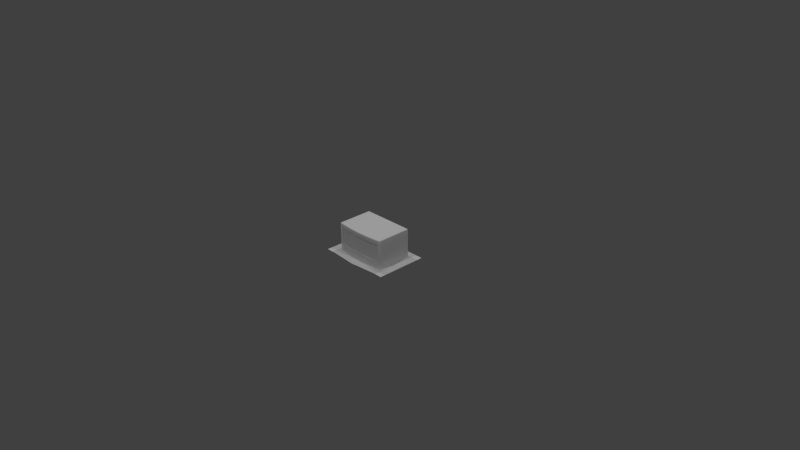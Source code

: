 # Source: microondas.blend  (saved by Blender 2.70.0; exported with 4.5.12 LTS)
import bpy
from mathutils import Matrix  # noqa: F401  (used for matrix-valued properties, if any)

bpy.ops.wm.read_factory_settings(use_empty=True)
scene = bpy.context.scene
scene.name = 'Scene'

# ---- collections
col_collection_1 = bpy.data.collections.new('Collection 1'); scene.collection.children.link(col_collection_1)

# ---- materials (node trees are filled in below, after node groups)
mat_diffuse_004 = bpy.data.materials.new('DIFFUSE.004')
mat_diffuse_004.alpha_threshold = 0.0
mat_diffuse_004.use_transparent_shadow = False
mat_diffuse_004.specular_color = (0.1, 0.1, 0.1)
mat_diffuse_004.roughness = 0.5
mat_diffuse_004.line_color = (0.0, 0.0, 0.0, 1.0)
mat_diffuse_003 = bpy.data.materials.new('DIFFUSE.003')
mat_diffuse_003.alpha_threshold = 0.0
mat_diffuse_003.use_transparent_shadow = False
mat_diffuse_003.specular_color = (0.1, 0.1, 0.1)
mat_diffuse_003.roughness = 0.5
mat_diffuse_003.line_color = (0.0, 0.0, 0.0, 1.0)
mat_diffuse_002 = bpy.data.materials.new('DIFFUSE.002')
mat_diffuse_002.alpha_threshold = 0.0
mat_diffuse_002.use_transparent_shadow = False
mat_diffuse_002.specular_color = (0.1, 0.1, 0.1)
mat_diffuse_002.roughness = 0.5
mat_diffuse_002.line_color = (0.0, 0.0, 0.0, 1.0)
mat_diffuse_001 = bpy.data.materials.new('DIFFUSE.001')
mat_diffuse_001.alpha_threshold = 0.0
mat_diffuse_001.use_transparent_shadow = False
mat_diffuse_001.specular_color = (0.1, 0.1, 0.1)
mat_diffuse_001.roughness = 0.5
mat_diffuse_001.line_color = (0.0, 0.0, 0.0, 1.0)
mat_diffuse = bpy.data.materials.new('DIFFUSE')
mat_diffuse.alpha_threshold = 0.0
mat_diffuse.use_transparent_shadow = False
mat_diffuse.specular_color = (0.1, 0.1, 0.1)
mat_diffuse.roughness = 0.5
mat_diffuse.line_color = (0.0, 0.0, 0.0, 1.0)

# ---- material node trees

# ---- world
world_world = bpy.data.worlds.new('World'); scene.world = world_world
world_world.color = (0.05088, 0.05088, 0.05088)
world_world.use_sun_shadow = False
world_world.sun_shadow_jitter_overblur = 0.0
world_world.cycles.sampling_method = 'NONE'
world_world.cycles.sample_map_resolution = 256
world_world.light_settings.ao_factor = 1.75

# ---- cameras
cam_camera = bpy.data.cameras.new('Camera')
cam_camera.clip_end = 100.0
cam_camera.lens = 35.0
cam_camera.sensor_width = 32.0
cam_camera.sensor_height = 18.0
cam_camera.ortho_scale = 7.314
cam_camera.dof.focus_distance = 0.0
cam_camera.dof.aperture_fstop = 128.0

# ---- lights
light_lamp_003 = bpy.data.lights.new('Lamp.003', 'POINT')
light_lamp_003.transmission_factor = 0.0
light_lamp_003.cutoff_distance = 30.0
light_lamp_003.energy = 100.0
light_lamp_003.shadow_buffer_clip_start = 1.001
light_lamp_003.shadow_soft_size = 0.1
light_lamp_003.shadow_maximum_resolution = 0.006
light_lamp_003.use_absolute_resolution = True
light_lamp_003.cycles.use_multiple_importance_sampling = False
light_lamp_002 = bpy.data.lights.new('Lamp.002', 'POINT')
light_lamp_002.transmission_factor = 0.0
light_lamp_002.cutoff_distance = 30.0
light_lamp_002.energy = 100.0
light_lamp_002.shadow_buffer_clip_start = 1.001
light_lamp_002.shadow_soft_size = 0.1
light_lamp_002.shadow_maximum_resolution = 0.006
light_lamp_002.use_absolute_resolution = True
light_lamp_002.cycles.use_multiple_importance_sampling = False
light_lamp_001 = bpy.data.lights.new('Lamp.001', 'POINT')
light_lamp_001.transmission_factor = 0.0
light_lamp_001.cutoff_distance = 30.0
light_lamp_001.energy = 100.0
light_lamp_001.shadow_buffer_clip_start = 1.001
light_lamp_001.shadow_soft_size = 0.1
light_lamp_001.shadow_maximum_resolution = 0.006
light_lamp_001.use_absolute_resolution = True
light_lamp_001.cycles.use_multiple_importance_sampling = False
light_lamp = bpy.data.lights.new('Lamp', 'POINT')
light_lamp.transmission_factor = 0.0
light_lamp.cutoff_distance = 30.0
light_lamp.energy = 100.0
light_lamp.shadow_buffer_clip_start = 1.001
light_lamp.shadow_soft_size = 0.1
light_lamp.shadow_maximum_resolution = 0.006
light_lamp.use_absolute_resolution = True
light_lamp.cycles.use_multiple_importance_sampling = False

# ---- meshes
me_s4studio_mesh_4 = bpy.data.meshes.new('s4studio_mesh_4')
me_s4studio_mesh_4.from_pydata([(-0.3681, -0.2247, -9.824e-09), (-0.3681, -0.2247, 0.3919), (-0.3681, -0.2247, -9.824e-09), (-0.2698, -0.2236, 0.3087), (-0.3149, -0.219, 0.3298), (-0.3149, -0.219, 0.3298), (0.2196, -0.229, 0.1097), (0.1754, -0.2461, 0.104), (0.2196, -0.229, 0.1097), (0.1701, -0.2329, 0.1097), (-0.3242, -0.2322, 0.3354), (-0.3149, -0.219, 0.1097), (-0.1848, -0.2461, 0.3354), (-0.362, -0.1907, 0.3272), (-0.3607, -0.1957, 0.3371), (-0.362, -0.1907, 0.3371), (-0.3657, -0.1871, 0.3371), (0.1754, -0.1957, 0.403), (-0.3242, -0.1957, -8.555e-09), (-0.2698, -0.1957, 0.1329), (0.2196, -0.1957, 0.403), (-0.3645, -0.2235, 0.3969), (-0.3681, -0.2247, 0.3919), (0.2196, -0.1957, 0.403), (0.2196, -0.229, 0.3298), (-0.3703, -0.1757, 0.06156), (-0.3707, -0.1957, -8.555e-09), (-0.2698, -0.1957, 0.3087), (-0.3703, -0.1857, 0.3371), (-0.3534, -0.1857, 0.3371), (-0.3507, -0.1957, 0.3371), (-0.3242, -0.1957, 0.403), (-0.1848, -0.2373, 0.403), (0.1754, -0.1957, 0.403), (0.001038, -0.2456, 0.403), (0.1701, -0.2329, 0.1329), (0.1754, -0.2373, 0.403), (0.2196, -0.234, 0.403), (0.1701, -0.2329, 0.1097), (-0.3703, -0.1757, 0.3371), (-0.3703, -0.1857, 0.3371), (-0.1795, -0.2329, 0.1097), (0.001038, -0.2544, 0.3354), (0.2196, -0.2402, 0.4004), (0.1754, -0.2435, 0.4004), (-0.3507, -0.1957, 0.07157), (-0.3607, -0.1784, 0.07157), (-0.3507, -0.1957, 0.06156), (-0.3703, -0.1757, 0.07157), (-0.3703, -0.1857, 0.07157), (0.1945, -0.1957, 0.3159), (0.1945, -0.1957, 0.3008), (0.2015, -0.1957, 0.3159), (0.2015, -0.1666, 0.3159), (-0.3607, -0.1957, 0.06156), (0.1945, -0.1957, 0.3159), (-0.362, -0.1907, 0.3371), (-0.3657, -0.1871, 0.3371), (-0.362, -0.1907, 0.06156), (-0.362, -0.1907, 0.07157), (0.2196, -0.2428, 0.3354), (-0.3607, -0.1957, 0.3371), (-0.3657, -0.1871, 0.3272), (-0.3703, -0.1857, 0.3272), (0.001038, -0.2518, 0.4004), (-0.3507, -0.1957, 0.3272), (-0.3607, -0.1784, 0.3371), (-0.3703, -0.1757, 0.06156), (-0.3703, -0.1757, 0.07157), (0.2196, -0.1957, 0.403), (0.1701, -0.1957, 0.3087), (0.2196, -0.229, 0.1097), (0.2196, -0.2428, -1.061e-08), (0.2196, -0.2428, 0.104), (-0.3242, -0.1957, 0.403), (-0.3595, -0.2273, -9.936e-09), (-0.3242, -0.1957, -8.555e-09), (-0.3707, -0.2185, -9.551e-09), (-0.3707, -0.1957, 0.3919), (0.1701, -0.1957, 0.1329), (-0.362, -0.1907, 0.06156), (0.2196, -0.1957, -8.555e-09), (-0.3534, -0.1857, 0.06156), (-0.3607, -0.1784, 0.06156), (-0.3703, -0.1857, 0.06156), (0.2196, -0.2428, 0.3919), (0.2196, -0.2428, 0.3354), (-0.1795, -0.2329, 0.3298), (-0.2698, -0.2236, 0.1329), (-0.3657, -0.1871, 0.07157), (-0.3703, -0.1857, 0.06156), (-0.3703, -0.1857, 0.07157), (-0.3607, -0.1957, 0.3272), (-0.3607, -0.1957, 0.07157), (-0.3657, -0.1871, 0.06156), (-0.3242, -0.2322, 0.3919), (-0.3242, -0.2296, 0.4004), (-0.3242, -0.2322, -1.015e-08), (-0.3595, -0.2185, 0.403), (-0.3595, -0.2273, 0.3919), (0.001038, -0.2544, -1.112e-08), (0.1754, -0.2461, 0.3919), (0.001038, -0.2544, 0.3919), (-0.3595, -0.2247, 0.4004), (-0.3507, -0.1957, 0.3371), (-0.1848, -0.2461, -1.076e-08), (0.2196, -0.2428, -1.061e-08), (-0.3657, -0.1871, 0.06156), (0.1754, -0.2461, -1.076e-08), (0.2196, -0.234, 0.403), (0.2196, -0.1957, -8.555e-09), (0.1701, -0.2329, 0.3087), (0.2196, -0.229, 0.3298), (0.1701, -0.2329, 0.3298), (0.001038, -0.2412, 0.1329), (-0.1795, -0.2329, 0.1329), (0.001038, -0.2412, 0.1097), (-0.3607, -0.1784, 0.07157), (-0.3657, -0.1871, 0.07157), (0.2015, -0.1666, 0.09427), (0.2015, -0.1788, 0.09427), (0.2015, -0.165, 0.09177), (-0.362, -0.1907, 0.07157), (-0.3534, -0.1857, 0.07157), (-0.3507, -0.1957, 0.07157), (-0.3607, -0.1957, 0.07157), (0.2015, -0.1957, 0.07913), (0.001038, -0.2412, 0.1329), (0.1701, -0.2329, 0.1329), (0.1945, -0.1957, 0.07913), (0.1701, -0.2329, 0.1329), (0.1701, -0.1957, 0.3087), (-0.2698, -0.1957, 0.1329), (0.1701, -0.1957, 0.1329), (-0.2698, -0.1957, 0.1329), (-0.2698, -0.2236, 0.3087), (-0.2698, -0.2236, 0.1329), (-0.3149, -0.219, 0.1097), (-0.3242, -0.2322, 0.104), (-0.3242, -0.2322, 0.3354), (-0.1848, -0.2461, -1.076e-08), (-0.3674, -0.1957, 0.3998), (-0.3707, -0.1957, -8.555e-09), (-0.3534, -0.1857, 0.3272), (-0.3607, -0.1784, 0.3272), (-0.3703, -0.1757, 0.3371), (-0.3149, -0.219, 0.3298), (-0.3607, -0.1957, 0.3272), (-0.362, -0.1907, 0.3272), (-0.3507, -0.1957, 0.3272), (-0.1848, -0.2461, 0.104), (-0.3703, -0.1757, 0.3272), (-0.3703, -0.1857, 0.3272), (-0.3657, -0.1871, 0.3272), (-0.3607, -0.1784, 0.3272), (-0.3242, -0.2322, 0.104), (-0.3607, -0.1784, 0.06156), (-0.3534, -0.1857, 0.07157), (0.1945, -0.165, 0.09177), (-0.3607, -0.1957, 0.06156), (-0.3242, -0.2322, -1.015e-08), (-0.3595, -0.2273, -9.936e-09), (-0.3534, -0.1857, 0.3272), (-0.3534, -0.1857, 0.3371), (-0.2698, -0.1957, 0.3087), (-0.2698, -0.1957, 0.3087), (-0.2698, -0.2236, 0.1329), (0.2015, -0.1788, 0.08548), (0.2015, -0.1788, 0.08271), (0.1945, -0.1788, 0.08271), (-0.3607, -0.1784, 0.3371), (0.1945, -0.1666, 0.3159), (-0.3703, -0.1757, 0.3272), (0.2015, -0.165, 0.3134), (0.2015, -0.1788, 0.08271), (0.1945, -0.165, 0.09177), (0.2015, -0.1788, 0.3071), (0.1945, -0.165, 0.3134), (0.2015, -0.1666, 0.3159), (0.1945, -0.1788, 0.3071), (0.2015, -0.1957, 0.3008), (0.1945, -0.1957, 0.3008), (0.2015, -0.1666, 0.09427), (0.1945, -0.1666, 0.09427), (0.1945, -0.1666, 0.09427), (0.1945, -0.1788, 0.08548), (0.2015, -0.1788, 0.08271), (0.1701, -0.1957, 0.1329), (-0.1795, -0.2329, 0.1329), (0.2015, -0.165, 0.09177), (0.1945, -0.1788, 0.08271), (0.1945, -0.1788, 0.08271), (0.1945, -0.165, 0.09177), (-0.2698, -0.2236, 0.3087), (0.1701, -0.2329, 0.3087), (0.1701, -0.1957, 0.3087), (-0.1795, -0.2329, 0.3087), (0.001038, -0.2412, 0.3087), (0.1701, -0.2329, 0.3087), (0.2015, -0.1957, 0.09427), (0.2015, -0.1788, 0.08548), (0.2015, -0.1957, 0.3008), (0.2015, -0.1957, 0.3159), (0.1945, -0.165, 0.3134), (0.2015, -0.1788, 0.3159), (0.2015, -0.1666, 0.3159), (0.1945, -0.1788, 0.3159), (0.1945, -0.1666, 0.3159), (0.1945, -0.1666, 0.3159), (0.2015, -0.1957, 0.09427), (0.1945, -0.1788, 0.09427), (0.1945, -0.1957, 0.09427), (0.1945, -0.1957, 0.09427), (0.2015, -0.1788, 0.09427), (0.2015, -0.165, 0.09177), (0.2015, -0.1788, 0.3044), (0.1945, -0.1788, 0.3044), (0.2015, -0.1788, 0.3071), (0.1945, -0.1788, 0.3071), (0.2015, -0.1788, 0.3044), (0.1945, -0.1788, 0.3044), (0.2015, -0.165, 0.3134), (0.2015, -0.1788, 0.3044), (0.1945, -0.1788, 0.08548), (0.2015, -0.1957, 0.07913), (0.2015, -0.1788, 0.08548), (0.1945, -0.1788, 0.3044), (0.2015, -0.165, 0.3134), (0.2015, -0.1788, 0.3071), (0.2015, -0.1788, 0.3159), (0.1945, -0.1788, 0.3159), (0.1945, -0.165, 0.3134), (0.1945, -0.1788, 0.3071), (0.1945, -0.1788, 0.08548), (0.1945, -0.1957, 0.07913), (0.1945, -0.1788, 0.09427), (0.2015, -0.1666, 0.09427), (0.1945, -0.1666, 0.09427), (0.001038, -0.2544, -1.112e-08), (0.2196, -0.2428, -1.061e-08), (0.1754, -0.2461, 0.104), (-0.3507, -0.1957, 0.06156), (-0.3534, -0.1857, 0.06156), (-0.3242, -0.2322, 0.3354), (-0.3149, -0.219, 0.3298), (-0.3242, -0.2322, 0.104), (-0.3674, -0.1957, 0.3998), (-0.3707, -0.2185, 0.3919), (-0.3707, -0.1957, 0.3919), (-0.3707, -0.2185, -9.551e-09), (-0.3674, -0.2185, 0.3998), (-0.3595, -0.1957, 0.403), (-0.3674, -0.1957, 0.3998), (-0.3674, -0.2185, 0.3998), (-0.3242, -0.2322, 0.104), (0.001038, -0.2412, 0.1097), (-0.1795, -0.2329, 0.1097), (-0.3149, -0.219, 0.1097), (0.001038, -0.2544, 0.104), (-0.1795, -0.2329, 0.3298), (0.001038, -0.2412, 0.3087), (-0.1848, -0.2461, 0.104), (-0.1795, -0.2329, 0.3087), (0.001038, -0.2544, 0.104), (0.001038, -0.2412, 0.3298), (0.1754, -0.2461, -1.076e-08), (0.2196, -0.2428, 0.104), (-0.3681, -0.2247, -9.824e-09), (0.2196, -0.1957, -8.555e-09), (0.1754, -0.1957, -8.555e-09), (-0.3707, -0.1957, -8.555e-09), (0.2196, -0.2402, 0.4004), (0.2196, -0.2428, 0.3919), (0.2196, -0.2428, 0.104), (0.1754, -0.1957, -8.555e-09), (-0.3242, -0.2233, 0.403), (0.1701, -0.2329, 0.1329), (0.1701, -0.2329, 0.3087), (-0.3595, -0.1957, 0.403), (0.1701, -0.2329, 0.3298), (0.2196, -0.2428, 0.3354), (-0.1848, -0.2435, 0.4004), (-0.1848, -0.2461, 0.3919), (0.001038, -0.2544, 0.3354), (-0.1848, -0.2461, 0.3354), (0.1754, -0.2461, 0.3354), (0.1754, -0.2461, 0.3354), (0.2196, -0.229, 0.3298), (0.001038, -0.2412, 0.3298), (0.3728, -0.1957, 0.3919), (0.2196, -0.234, 0.403), (0.3695, -0.1957, 0.3997), (0.3666, -0.2235, 0.3969), (0.3616, -0.2185, 0.403), (-0.3674, -0.1957, 0.3998), (0.3263, -0.2233, 0.403), (-0.3674, -0.1957, 0.3998), (-0.3073, -0.1957, 0.3733), (-0.3595, -0.1957, 0.403), (0.3702, -0.2247, 0.3919), (0.2196, -0.2402, 0.4004), (0.2196, -0.2428, -1.061e-08), (0.3263, -0.2322, 0.104), (0.1762, 0.1985, 0.3661), (0.2196, -0.1957, -8.555e-09), (0.1562, 0.2081, 0.3483), (0.3263, -0.2322, -1.015e-08), (0.3263, -0.2322, 0.3354), (0.3728, -0.1957, -8.555e-09), (0.2196, -0.2428, 0.104), (0.3728, -0.2185, -9.551e-09), (-0.3073, -0.1957, 0.01852), (0.2196, -0.1957, -8.555e-09), (-0.3707, -0.1957, -8.555e-09), (-0.3707, 0.2535, 1.108e-08), (0.3616, -0.1957, 0.403), (0.3728, -0.2185, 0.3919), (0.317, -0.219, 0.3298), (-0.3322, -0.1957, 0.04352), (-0.3707, -0.1957, -8.555e-09), (0.3728, 0.2535, 1.108e-08), (0.1562, 0.1985, 0.3733), (-0.3707, 0.2535, 1.108e-08), (-0.3707, -0.1957, -8.555e-09), (-0.3707, 0.2535, 1.108e-08), (0.2196, -0.229, 0.1097), (-0.3073, -0.1957, 0.01852), (-0.3073, 0.1985, 0.01852), (0.3616, -0.2247, 0.4004), (0.3263, -0.2322, 0.104), (0.3263, -0.2296, 0.4004), (0.317, -0.219, 0.3298), (-0.3274, -0.1957, 0.0257), (-0.3322, -0.1957, 0.04352), (-0.3322, 0.1985, 0.04352), (-0.3322, -0.1957, 0.3483), (-0.3707, -0.1957, 0.3919), (-0.3674, -0.1957, 0.3998), (-0.3707, 0.2535, 0.3919), (-0.3322, 0.1985, 0.3483), (-0.3274, 0.1985, 0.3661), (-0.3274, -0.1957, 0.3661), (-0.3274, -0.1957, 0.3661), (0.3263, -0.2322, 0.104), (0.317, -0.219, 0.1097), (0.2196, -0.1957, -8.555e-09), (0.1762, 0.1985, 0.0257), (0.2196, -0.2428, -1.061e-08), (0.181, 0.1985, 0.04352), (0.1762, -0.1957, 0.0257), (0.3695, 0.2535, 0.3998), (0.3616, -0.1957, 0.403), (0.3695, -0.1957, 0.3997), (0.1762, 0.1985, 0.0257), (0.181, -0.1957, 0.04352), (0.181, 0.1985, 0.04352), (-0.3274, 0.1985, 0.0257), (-0.3073, 0.1985, 0.01852), (0.181, 0.1985, 0.3483), (-0.3322, 0.1985, 0.04352), (0.2196, -0.1957, -8.555e-09), (0.181, -0.1957, 0.04352), (0.1762, -0.1957, 0.3661), (-0.3274, 0.1985, 0.0257), (0.1562, -0.1957, 0.3733), (-0.3274, -0.1957, 0.0257), (0.2196, -0.1957, 0.403), (0.1562, 0.2081, 0.04352), (0.1762, 0.1985, 0.0257), (0.1562, 0.1985, 0.01852), (-0.3073, 0.2081, 0.3483), (0.3728, -0.1957, 0.3919), (0.3695, 0.2535, 0.3998), (0.3728, 0.2535, 0.3919), (-0.3322, 0.1985, 0.3483), (0.2196, -0.229, 0.3298), (0.3728, 0.2535, 0.3919), (0.3616, 0.2535, 0.403), (0.3695, 0.2535, 0.3998), (0.2196, -0.229, 0.1097), (0.2196, -0.2428, 0.104), (0.2196, -0.2428, -1.061e-08), (0.1562, -0.1957, 0.01852), (-0.3073, 0.2081, 0.04352), (0.2196, -0.1957, 0.403), (0.2196, -0.1957, 0.403), (0.181, -0.1957, 0.3483), (-0.2256, 0.009949, 0.01852), (0.03049, -0.0961, 0.01852), (-0.07556, 0.1769, 0.01852), (0.2196, -0.229, 0.1097), (0.1762, -0.1957, 0.0257), (0.2196, -0.229, 0.3298), (0.317, -0.219, 0.1097), (0.1562, 0.1985, 0.01852), (0.1762, -0.1957, 0.0257), (0.3728, -0.1957, -8.555e-09), (0.2196, -0.2428, 0.3354), (0.3263, -0.2322, 0.3354), (0.2196, -0.229, 0.3298), (0.3263, -0.2322, 0.3919), (-0.3707, -0.1957, -8.555e-09), (0.2196, -0.2428, 0.3919), (0.3702, -0.2247, -9.824e-09), (0.317, -0.219, 0.3298), (0.1562, -0.1957, 0.01852), (0.3702, -0.2247, -9.824e-09), (0.3702, -0.2247, -9.824e-09), (0.2196, -0.1957, -8.555e-09), (0.3728, 0.2535, 1.108e-08), (0.3616, -0.2273, -9.936e-09), (0.3616, -0.2273, 0.3919), (0.3263, -0.2322, 0.104), (0.03049, 0.116, 0.01852), (0.2196, -0.1957, 0.403), (0.317, -0.219, 0.3298), (-0.3073, 0.1985, 0.3733), (0.2196, -0.1957, 0.403), (-0.3274, 0.1985, 0.3661), (0.1762, 0.1985, 0.3661), (0.3728, 0.2535, 1.108e-08), (0.3728, -0.1957, -8.555e-09), (-0.3274, -0.1957, 0.0257), (0.2196, -0.2428, 0.3354), (0.3263, -0.2322, -1.015e-08), (-0.3595, 0.2535, 0.403), (0.3728, -0.2185, -9.551e-09), (-0.3707, 0.2535, 0.3919), (0.1562, 0.1985, 0.3733), (0.1562, -0.1957, 0.3733), (0.3263, -0.2322, 0.3354), (0.181, 0.1985, 0.3483), (0.1762, -0.1957, 0.3661), (0.181, -0.1957, 0.3483), (0.1762, -0.1957, 0.3661), (-0.3073, 0.1985, 0.3733), (-0.3674, 0.2535, 0.3998), (-0.1816, -0.0961, 0.01852), (-0.07556, 0.009949, 0.01852), (0.2196, -0.2428, 0.3919), (0.2196, -0.2402, 0.4004), (0.2196, -0.234, 0.403), (0.3702, -0.2247, 0.3919), (0.2196, -0.2428, 0.3354), (-0.3595, 0.2535, 0.403), (-0.3595, -0.1957, 0.403), (-0.3274, -0.1957, 0.3661), (-0.3274, 0.1985, 0.3661), (0.3695, -0.1957, 0.3997), (0.3695, -0.2185, 0.3998), (-0.3707, -0.1957, 0.3919), (0.2196, -0.2428, 0.104), (-0.3322, -0.1957, 0.3483), (-0.3274, -0.1957, 0.3661), (-0.3674, 0.2535, 0.3998), (0.1762, 0.1985, 0.3661), (0.1762, -0.1957, 0.3661), (-0.3274, 0.1985, 0.0257), (0.317, -0.219, 0.1097), (-0.3274, -0.1957, 0.0257), (-0.3073, -0.1957, 0.3733), (0.07443, 0.009949, 0.01852), (-0.07556, -0.14, 0.01852), (0.3616, -0.2273, -9.936e-09), (0.1762, -0.1957, 0.0257), (-0.1816, 0.116, 0.01852), (0.3728, -0.1957, -8.555e-09), (0.3616, 0.2535, 0.403)], [], [(146, 155, 137), (244, 139, 138), (4, 284, 10), (4, 87, 284), (87, 283, 284), (87, 288, 283), (283, 288, 279), (283, 279, 286), (286, 279, 287), (286, 287, 280), (77, 75, 2), (270, 75, 77), (270, 76, 75), (75, 76, 97), (105, 97, 76), (76, 100, 105), (76, 274, 100), (274, 108, 100), (274, 106, 108), (274, 268, 106), (161, 22, 0), (161, 99, 22), (21, 22, 99), (99, 103, 21), (98, 21, 103), (98, 253, 21), (247, 21, 253), (247, 1, 21), (99, 161, 245), (99, 245, 243), (243, 95, 99), (96, 99, 95), (96, 103, 99), (275, 103, 96), (275, 98, 103), (161, 160, 245), (140, 245, 160), (140, 150, 245), (140, 263, 150), (140, 238, 263), (240, 263, 238), (240, 238, 265), (265, 266, 240), (265, 239, 266), (95, 243, 12), (95, 12, 282), (281, 95, 282), (281, 96, 95), (32, 96, 281), (32, 275, 96), (31, 275, 32), (31, 98, 275), (102, 282, 12), (64, 282, 102), (64, 281, 282), (34, 281, 64), (34, 32, 281), (31, 32, 34), (31, 34, 33), (34, 36, 33), (33, 36, 37), (33, 37, 20), (102, 12, 42), (42, 101, 102), (64, 102, 101), (64, 101, 44), (34, 64, 44), (34, 44, 36), (36, 44, 43), (36, 43, 37), (42, 285, 101), (86, 101, 285), (86, 85, 101), (44, 101, 85), (44, 85, 43), (31, 251, 98), (252, 98, 251), (252, 253, 98), (247, 267, 1), (247, 249, 267), (248, 249, 247), (248, 142, 249), (248, 247, 250), (248, 250, 246), (40, 66, 39), (40, 57, 66), (66, 57, 56), (66, 56, 29), (29, 56, 61), (29, 61, 30), (28, 63, 62), (28, 62, 16), (16, 62, 13), (16, 13, 15), (15, 13, 92), (15, 92, 14), (91, 90, 94), (91, 94, 89), (89, 94, 58), (89, 58, 59), (59, 58, 54), (59, 54, 93), (227, 53, 229), (227, 229, 228), (228, 222, 227), (202, 228, 229), (202, 201, 228), (232, 51, 50), (232, 50, 230), (232, 230, 231), (231, 226, 232), (230, 208, 231), (55, 52, 204), (55, 204, 206), (205, 206, 204), (205, 207, 206), (143, 104, 65), (143, 163, 104), (144, 163, 143), (144, 170, 163), (172, 170, 144), (172, 145, 170), (67, 68, 46), (67, 46, 156), (156, 46, 157), (156, 157, 242), (242, 157, 45), (242, 45, 47), (49, 117, 48), (49, 118, 117), (117, 118, 122), (117, 122, 123), (123, 122, 125), (123, 125, 124), (152, 151, 154), (152, 154, 153), (153, 154, 162), (153, 162, 148), (148, 162, 149), (148, 149, 147), (178, 177, 171), (178, 173, 177), (180, 179, 176), (180, 181, 179), (182, 184, 210), (182, 210, 213), (212, 213, 210), (212, 209, 213), (235, 183, 192), (233, 235, 192), (233, 211, 235), (233, 234, 211), (192, 190, 233), (169, 167, 185), (169, 168, 167), (200, 186, 121), (121, 120, 200), (199, 200, 120), (199, 126, 200), (121, 119, 120), (191, 189, 174), (191, 175, 189), (132, 136, 188), (132, 188, 127), (132, 127, 187), (128, 187, 127), (134, 193, 166), (134, 164, 193), (135, 165, 196), (165, 197, 196), (165, 195, 197), (195, 194, 197), (198, 133, 130), (198, 131, 133), (224, 129, 223), (224, 223, 225), (220, 203, 221), (220, 221, 219), (216, 217, 218), (216, 215, 217), (236, 158, 237), (236, 214, 158), (80, 241, 159), (80, 82, 241), (107, 82, 80), (107, 83, 82), (84, 83, 107), (84, 25, 83), (78, 141, 278), (18, 78, 278), (18, 26, 78), (18, 278, 74), (74, 19, 18), (19, 269, 18), (19, 79, 269), (81, 269, 79), (69, 81, 79), (69, 79, 70), (70, 17, 69), (74, 27, 19), (17, 27, 74), (17, 70, 27), (261, 257, 254), (261, 256, 257), (258, 256, 261), (258, 255, 256), (9, 255, 258), (9, 258, 7), (6, 9, 7), (6, 7, 273), (272, 60, 24), (272, 24, 23), (109, 272, 23), (109, 271, 272), (23, 24, 71), (23, 71, 110), (71, 72, 110), (71, 73, 72), (35, 38, 8), (38, 35, 114), (38, 114, 116), (115, 116, 114), (115, 41, 116), (41, 115, 88), (41, 88, 11), (5, 11, 88), (5, 88, 3), (259, 5, 3), (259, 3, 262), (264, 259, 262), (264, 262, 260), (111, 264, 260), (111, 113, 264), (112, 113, 111), (112, 276, 8), (112, 277, 276), (404, 302, 307), (331, 458, 329), (392, 393, 415), (392, 390, 393), (439, 375, 423), (439, 384, 375), (384, 379, 375), (384, 304, 379), (379, 304, 381), (379, 381, 380), (439, 441, 384), (440, 441, 439), (432, 419, 431), (432, 431, 433), (431, 361, 433), (431, 348, 361), (349, 361, 348), (349, 348, 353), (434, 386, 385), (386, 360, 385), (386, 354, 360), (360, 354, 464), (420, 371, 421), (420, 373, 371), (371, 373, 372), (371, 372, 352), (459, 333, 319), (319, 333, 335), (319, 335, 336), (335, 337, 336), (337, 335, 446), (457, 318, 422), (457, 334, 318), (452, 318, 334), (452, 334, 339), (453, 452, 339), (453, 339, 447), (450, 324, 323), (450, 338, 324), (294, 338, 450), (294, 454, 338), (444, 454, 294), (444, 294, 445), (414, 444, 445), (414, 467, 444), (414, 351, 467), (351, 350, 467), (351, 352, 350), (427, 320, 322), (427, 376, 320), (376, 427, 425), (376, 425, 377), (377, 378, 376), (427, 436, 425), (313, 311, 365), (311, 313, 312), (311, 312, 382), (395, 382, 312), (332, 327, 363), (332, 326, 327), (327, 326, 387), (387, 465, 327), (327, 465, 389), (394, 327, 389), (326, 437, 387), (437, 438, 387), (387, 438, 465), (465, 438, 389), (389, 438, 413), (389, 413, 394), (394, 413, 461), (405, 394, 461), (346, 394, 405), (346, 405, 391), (462, 437, 326), (462, 438, 437), (388, 438, 462), (461, 438, 388), (413, 438, 461), (326, 405, 462), (405, 388, 462), (461, 388, 405), (366, 364, 362), (298, 364, 366), (298, 297, 364), (298, 296, 297), (341, 297, 296), (345, 424, 347), (345, 466, 424), (466, 463, 424), (466, 426, 463), (463, 426, 403), (408, 401, 314), (408, 314, 409), (409, 396, 408), (451, 344, 325), (451, 343, 344), (301, 412, 309), (301, 306, 412), (412, 306, 410), (412, 410, 411), (412, 411, 430), (411, 400, 430), (400, 397, 430), (400, 402, 397), (300, 402, 400), (411, 410, 407), (411, 407, 442), (411, 442, 292), (292, 328, 411), (330, 411, 328), (330, 400, 411), (300, 400, 330), (290, 300, 330), (290, 330, 295), (417, 290, 295), (417, 295, 315), (293, 328, 292), (295, 328, 293), (295, 330, 328), (293, 292, 449), (315, 293, 449), (295, 293, 315), (316, 449, 292), (448, 449, 316), (448, 316, 289), (308, 289, 316), (308, 316, 310), (406, 310, 316), (406, 316, 299), (316, 292, 299), (315, 449, 291), (443, 317, 398), (443, 399, 317), (342, 340, 435), (342, 435, 460), (435, 429, 460), (435, 428, 429), (456, 429, 428), (456, 428, 455), (370, 416, 418), (418, 374, 370), (383, 370, 374), (370, 383, 367), (370, 367, 305), (321, 370, 305), (321, 416, 370), (383, 374, 359), (383, 359, 356), (356, 357, 383), (383, 357, 369), (383, 369, 367), (367, 369, 368), (368, 355, 367), (305, 367, 355), (305, 355, 358), (305, 358, 303), (303, 321, 305)])
me_s4studio_mesh_4.polygons.foreach_set('use_smooth', [True] * 394)
_uv = me_s4studio_mesh_4.uv_layers.new(name='uv_0')
_uv.uv.foreach_set('vector', [0.6162, 0.5287, 0.6094, 0.4199, 0.6162, 0.4262, 0.6162, 0.5287, 0.6094, 0.5356, 0.6094, 0.4199, 0.6162, 0.5287, 0.6791, 0.5356, 0.6094, 0.5356, 0.6162, 0.5287, 0.6817, 0.5287, 0.6791, 0.5356, 0.6817, 0.5287, 0.772, 0.5356, 0.6791, 0.5356, 0.6817, 0.5287, 0.772, 0.5287, 0.772, 0.5356, 0.772, 0.5356, 0.772, 0.5287, 0.8565, 0.5287, 0.772, 0.5356, 0.8565, 0.5287, 0.8592, 0.5356, 0.8592, 0.5356, 0.8565, 0.5287, 0.8813, 0.5287, 0.8592, 0.5356, 0.8813, 0.5287, 0.8813, 0.5356, 0.02251, 0.5007, 0.02809, 0.4963, 0.02382, 0.4976, 0.02251, 0.5121, 0.02809, 0.4963, 0.02251, 0.5007, 0.02251, 0.5121, 0.04575, 0.5121, 0.02809, 0.4963, 0.02809, 0.4963, 0.04575, 0.5121, 0.04575, 0.4939, 0.1154, 0.4869, 0.04575, 0.4939, 0.04575, 0.5121, 0.04575, 0.5121, 0.2084, 0.4828, 0.1154, 0.4869, 0.04575, 0.5121, 0.2956, 0.5121, 0.2084, 0.4828, 0.2956, 0.5121, 0.2956, 0.4869, 0.2084, 0.4828, 0.2956, 0.5121, 0.3176, 0.4886, 0.2956, 0.4869, 0.2956, 0.5121, 0.3176, 0.5121, 0.3176, 0.4886, 0.5917, 0.3676, 0.5874, 0.5638, 0.5874, 0.3676, 0.5917, 0.3676, 0.5917, 0.5638, 0.5874, 0.5638, 0.5892, 0.5664, 0.5874, 0.5638, 0.5917, 0.5638, 0.5917, 0.5638, 0.5917, 0.5681, 0.5892, 0.5664, 0.5917, 0.573, 0.5892, 0.5664, 0.5917, 0.5681, 0.5917, 0.573, 0.5857, 0.5702, 0.5892, 0.5664, 0.5827, 0.5638, 0.5892, 0.5664, 0.5857, 0.5702, 0.5827, 0.5638, 0.5874, 0.5638, 0.5892, 0.5664, 0.5917, 0.5638, 0.5917, 0.3676, 0.6094, 0.4199, 0.5917, 0.5638, 0.6094, 0.4199, 0.6094, 0.5356, 0.6094, 0.5356, 0.6094, 0.5638, 0.5917, 0.5638, 0.6094, 0.5681, 0.5917, 0.5638, 0.6094, 0.5638, 0.6094, 0.5681, 0.5917, 0.5681, 0.5917, 0.5638, 0.6094, 0.5731, 0.5917, 0.5681, 0.6094, 0.5681, 0.6094, 0.5731, 0.5917, 0.573, 0.5917, 0.5681, 0.5917, 0.3676, 0.6094, 0.3676, 0.6094, 0.4199, 0.6791, 0.3676, 0.6094, 0.4199, 0.6094, 0.3676, 0.6791, 0.3676, 0.6791, 0.4199, 0.6094, 0.4199, 0.6791, 0.3676, 0.772, 0.4199, 0.6791, 0.4199, 0.6791, 0.3676, 0.772, 0.3676, 0.772, 0.4199, 0.8592, 0.4199, 0.772, 0.4199, 0.772, 0.3676, 0.8592, 0.4199, 0.772, 0.3676, 0.8592, 0.3676, 0.8592, 0.3676, 0.8813, 0.4199, 0.8592, 0.4199, 0.8592, 0.3676, 0.8813, 0.3676, 0.8813, 0.4199, 0.6094, 0.5638, 0.6094, 0.5356, 0.6791, 0.5356, 0.6094, 0.5638, 0.6791, 0.5356, 0.6791, 0.5638, 0.6791, 0.5681, 0.6094, 0.5638, 0.6791, 0.5638, 0.6791, 0.5681, 0.6094, 0.5681, 0.6094, 0.5638, 0.6791, 0.5731, 0.6094, 0.5681, 0.6791, 0.5681, 0.6791, 0.5731, 0.6094, 0.5731, 0.6094, 0.5681, 0.6094, 0.5869, 0.6094, 0.5731, 0.6791, 0.5731, 0.6094, 0.5869, 0.5917, 0.573, 0.6094, 0.5731, 0.772, 0.5638, 0.6791, 0.5638, 0.6791, 0.5356, 0.772, 0.5681, 0.6791, 0.5638, 0.772, 0.5638, 0.772, 0.5681, 0.6791, 0.5681, 0.6791, 0.5638, 0.772, 0.5731, 0.6791, 0.5681, 0.772, 0.5681, 0.772, 0.5731, 0.6791, 0.5731, 0.6791, 0.5681, 0.6094, 0.5869, 0.6791, 0.5731, 0.772, 0.5731, 0.6094, 0.5869, 0.772, 0.5731, 0.8592, 0.5938, 0.772, 0.5731, 0.8592, 0.5731, 0.8592, 0.5938, 0.8592, 0.5938, 0.8592, 0.5731, 0.8813, 0.573, 0.8592, 0.5938, 0.8813, 0.573, 0.8813, 0.5922, 0.772, 0.5638, 0.6791, 0.5356, 0.772, 0.5356, 0.772, 0.5356, 0.8592, 0.5638, 0.772, 0.5638, 0.772, 0.5681, 0.772, 0.5638, 0.8592, 0.5638, 0.772, 0.5681, 0.8592, 0.5638, 0.8592, 0.5681, 0.772, 0.5731, 0.772, 0.5681, 0.8592, 0.5681, 0.772, 0.5731, 0.8592, 0.5681, 0.8592, 0.5731, 0.8592, 0.5731, 0.8592, 0.5681, 0.8813, 0.5681, 0.8592, 0.5731, 0.8813, 0.5681, 0.8813, 0.573, 0.772, 0.5356, 0.8592, 0.5356, 0.8592, 0.5638, 0.8813, 0.5356, 0.8592, 0.5638, 0.8592, 0.5356, 0.8813, 0.5356, 0.8813, 0.5638, 0.8592, 0.5638, 0.8592, 0.5681, 0.8592, 0.5638, 0.8813, 0.5638, 0.8592, 0.5681, 0.8813, 0.5638, 0.8813, 0.5681, 0.6094, 0.5869, 0.5917, 0.5844, 0.5917, 0.573, 0.5857, 0.5821, 0.5917, 0.573, 0.5917, 0.5844, 0.5857, 0.5821, 0.5857, 0.5702, 0.5917, 0.573, 0.5827, 0.5638, 0.5874, 0.3676, 0.5874, 0.5638, 0.5827, 0.5638, 0.5827, 0.3676, 0.5874, 0.3676, 0.571, 0.5638, 0.5827, 0.3676, 0.5827, 0.5638, 0.571, 0.5638, 0.571, 0.3676, 0.5827, 0.3676, 0.571, 0.5638, 0.5827, 0.5638, 0.5857, 0.5702, 0.571, 0.5638, 0.5857, 0.5702, 0.5741, 0.5711, 0.5428, 0.3049, 0.5567, 0.3154, 0.5428, 0.3193, 0.5428, 0.3049, 0.5495, 0.3029, 0.5567, 0.3154, 0.5567, 0.3154, 0.5495, 0.3029, 0.5548, 0.2976, 0.5567, 0.3154, 0.5548, 0.2976, 0.5673, 0.3049, 0.5673, 0.3049, 0.5548, 0.2976, 0.5567, 0.2904, 0.5673, 0.3049, 0.5567, 0.2904, 0.5711, 0.2904, 0.5665, 0.3504, 0.5665, 0.3299, 0.5571, 0.3299, 0.5665, 0.3504, 0.5571, 0.3299, 0.5571, 0.3504, 0.5571, 0.3504, 0.5571, 0.3299, 0.5462, 0.3299, 0.5571, 0.3504, 0.5462, 0.3299, 0.5462, 0.3504, 0.5462, 0.3504, 0.5462, 0.3299, 0.5375, 0.3299, 0.5462, 0.3504, 0.5375, 0.3299, 0.5375, 0.3504, 0.5665, 0.3504, 0.5665, 0.3299, 0.5571, 0.3299, 0.5665, 0.3504, 0.5571, 0.3299, 0.5571, 0.3504, 0.5571, 0.3504, 0.5571, 0.3299, 0.5462, 0.3299, 0.5571, 0.3504, 0.5462, 0.3299, 0.5462, 0.3504, 0.5462, 0.3504, 0.5462, 0.3299, 0.5375, 0.3299, 0.5462, 0.3504, 0.5375, 0.3299, 0.5375, 0.3504, 0.6354, 0.2736, 0.6331, 0.2769, 0.6156, 0.2769, 0.6354, 0.2736, 0.6156, 0.2769, 0.6156, 0.2672, 0.6156, 0.2672, 0.6156, 0.2635, 0.6354, 0.2736, 0.5912, 0.2769, 0.6156, 0.2672, 0.6156, 0.2769, 0.5912, 0.2769, 0.5912, 0.2589, 0.6156, 0.2672, 0.6156, 0.2672, 0.5912, 0.2589, 0.5912, 0.2769, 0.6156, 0.2672, 0.5912, 0.2769, 0.6156, 0.2769, 0.6156, 0.2672, 0.6156, 0.2769, 0.6354, 0.2736, 0.6354, 0.2736, 0.6156, 0.2635, 0.6156, 0.2672, 0.6156, 0.2769, 0.6331, 0.2769, 0.6354, 0.2736, 0.6198, 0.2447, 0.6198, 0.254, 0.5894, 0.254, 0.6198, 0.2447, 0.5894, 0.254, 0.5894, 0.2447, 0.5675, 0.254, 0.5894, 0.2447, 0.5894, 0.254, 0.5675, 0.254, 0.5675, 0.2447, 0.5894, 0.2447, 0.5982, 0.3299, 0.5812, 0.3504, 0.5812, 0.3299, 0.5982, 0.3299, 0.5982, 0.3504, 0.5812, 0.3504, 0.6189, 0.3299, 0.5982, 0.3504, 0.5982, 0.3299, 0.6189, 0.3299, 0.6189, 0.3504, 0.5982, 0.3504, 0.6373, 0.3299, 0.6189, 0.3504, 0.6189, 0.3299, 0.6373, 0.3299, 0.6373, 0.3504, 0.6189, 0.3504, 0.6373, 0.3299, 0.6373, 0.3504, 0.6189, 0.3504, 0.6373, 0.3299, 0.6189, 0.3504, 0.6189, 0.3299, 0.6189, 0.3299, 0.6189, 0.3504, 0.5982, 0.3504, 0.6189, 0.3299, 0.5982, 0.3504, 0.5982, 0.3299, 0.5982, 0.3299, 0.5982, 0.3504, 0.5812, 0.3504, 0.5982, 0.3299, 0.5812, 0.3504, 0.5812, 0.3299, 0.5428, 0.3049, 0.5567, 0.3154, 0.5428, 0.3193, 0.5428, 0.3049, 0.5495, 0.3029, 0.5567, 0.3154, 0.5567, 0.3154, 0.5495, 0.3029, 0.5548, 0.2976, 0.5567, 0.3154, 0.5548, 0.2976, 0.5673, 0.3049, 0.5673, 0.3049, 0.5548, 0.2976, 0.5567, 0.2904, 0.5673, 0.3049, 0.5567, 0.2904, 0.5711, 0.2904, 0.5991, 0.3031, 0.5991, 0.3217, 0.6168, 0.3167, 0.5991, 0.3031, 0.6168, 0.3167, 0.6076, 0.3006, 0.6076, 0.3006, 0.6168, 0.3167, 0.6304, 0.3031, 0.6076, 0.3006, 0.6304, 0.3031, 0.6144, 0.2938, 0.6144, 0.2938, 0.6304, 0.3031, 0.6354, 0.2845, 0.6144, 0.2938, 0.6354, 0.2845, 0.6168, 0.2845, 0.5675, 0.254, 0.5574, 0.2447, 0.5675, 0.2447, 0.5675, 0.254, 0.5574, 0.254, 0.5574, 0.2447, 0.6198, 0.2386, 0.5825, 0.2293, 0.5825, 0.2386, 0.6198, 0.2386, 0.6198, 0.2293, 0.5825, 0.2293, 0.5675, 0.254, 0.5675, 0.2447, 0.5894, 0.2447, 0.5675, 0.254, 0.5894, 0.2447, 0.5894, 0.254, 0.6198, 0.2447, 0.5894, 0.254, 0.5894, 0.2447, 0.6198, 0.2447, 0.6198, 0.254, 0.5894, 0.254, 0.6156, 0.2769, 0.6331, 0.2769, 0.6354, 0.2736, 0.6156, 0.2672, 0.6156, 0.2769, 0.6354, 0.2736, 0.6156, 0.2672, 0.5912, 0.2769, 0.6156, 0.2769, 0.6156, 0.2672, 0.5912, 0.2589, 0.5912, 0.2769, 0.6354, 0.2736, 0.6156, 0.2635, 0.6156, 0.2672, 0.5921, 0.2293, 0.5921, 0.2386, 0.5921, 0.2293, 0.5921, 0.2293, 0.5921, 0.2386, 0.5921, 0.2386, 0.6156, 0.2672, 0.6156, 0.2635, 0.6354, 0.2736, 0.6354, 0.2736, 0.6156, 0.2769, 0.6156, 0.2672, 0.5912, 0.2769, 0.6156, 0.2672, 0.6156, 0.2769, 0.5912, 0.2769, 0.5912, 0.2589, 0.6156, 0.2672, 0.6354, 0.2736, 0.6331, 0.2769, 0.6156, 0.2769, 0.5921, 0.2293, 0.5578, 0.2386, 0.5921, 0.2386, 0.5921, 0.2293, 0.5578, 0.2293, 0.5578, 0.2386, 0.03122, 0.516, 0.03122, 0.4977, 0.09053, 0.4916, 0.03122, 0.516, 0.09053, 0.4916, 0.2092, 0.4861, 0.03122, 0.516, 0.2092, 0.4861, 0.3203, 0.516, 0.3203, 0.4916, 0.3203, 0.516, 0.2092, 0.4861, 0.2646, 0.5161, 0.08434, 0.4875, 0.2646, 0.4875, 0.2646, 0.5161, 0.08434, 0.5161, 0.08434, 0.4875, 0.03122, 0.4977, 0.03122, 0.516, 0.09053, 0.4916, 0.03122, 0.516, 0.2092, 0.4861, 0.09053, 0.4916, 0.03122, 0.516, 0.3203, 0.516, 0.2092, 0.4861, 0.3203, 0.516, 0.3203, 0.4916, 0.2092, 0.4861, 0.08434, 0.4875, 0.2646, 0.5161, 0.2646, 0.4875, 0.08434, 0.4875, 0.08434, 0.5161, 0.2646, 0.5161, 0.6198, 0.2386, 0.6198, 0.2293, 0.5921, 0.2293, 0.6198, 0.2386, 0.5921, 0.2293, 0.5921, 0.2386, 0.5921, 0.2293, 0.5578, 0.2293, 0.5578, 0.2386, 0.5921, 0.2293, 0.5578, 0.2386, 0.5921, 0.2386, 0.5921, 0.2293, 0.5825, 0.2386, 0.5825, 0.2293, 0.5921, 0.2293, 0.5921, 0.2386, 0.5825, 0.2386, 0.5675, 0.254, 0.5574, 0.2447, 0.5675, 0.2447, 0.5675, 0.254, 0.5574, 0.254, 0.5574, 0.2447, 0.6144, 0.2938, 0.6354, 0.2845, 0.6168, 0.2845, 0.6144, 0.2938, 0.6304, 0.3031, 0.6354, 0.2845, 0.6076, 0.3006, 0.6304, 0.3031, 0.6144, 0.2938, 0.6076, 0.3006, 0.6168, 0.3167, 0.6304, 0.3031, 0.5991, 0.3031, 0.6168, 0.3167, 0.6076, 0.3006, 0.5991, 0.3031, 0.5991, 0.3217, 0.6168, 0.3167, 0.01699, 0.7447, 0.01863, 0.7487, 0.02257, 0.7503, 0.04023, 0.5488, 0.01699, 0.7447, 0.02257, 0.7503, 0.04023, 0.5488, 0.01699, 0.5488, 0.01699, 0.7447, 0.04023, 0.5488, 0.02257, 0.7503, 0.04023, 0.7503, 0.04023, 0.7503, 0.06744, 0.6152, 0.04023, 0.5488, 0.06744, 0.6152, 0.29, 0.5488, 0.04023, 0.5488, 0.06744, 0.6152, 0.2874, 0.6152, 0.29, 0.5488, 0.3121, 0.5488, 0.29, 0.5488, 0.2874, 0.6152, 0.3121, 0.7503, 0.3121, 0.5488, 0.2874, 0.6152, 0.3121, 0.7503, 0.2874, 0.6152, 0.2874, 0.7031, 0.2874, 0.7031, 0.29, 0.7503, 0.3121, 0.7503, 0.04023, 0.7503, 0.06744, 0.7031, 0.06744, 0.6152, 0.29, 0.7503, 0.06744, 0.7031, 0.04023, 0.7503, 0.29, 0.7503, 0.2874, 0.7031, 0.06744, 0.7031, 0.6791, 0.4199, 0.6162, 0.4262, 0.6094, 0.4199, 0.6791, 0.4199, 0.6817, 0.4262, 0.6162, 0.4262, 0.772, 0.4199, 0.6817, 0.4262, 0.6791, 0.4199, 0.772, 0.4199, 0.772, 0.4262, 0.6817, 0.4262, 0.8565, 0.4262, 0.772, 0.4262, 0.772, 0.4199, 0.8565, 0.4262, 0.772, 0.4199, 0.8592, 0.4199, 0.8813, 0.4262, 0.8565, 0.4262, 0.8592, 0.4199, 0.8813, 0.4262, 0.8592, 0.4199, 0.8813, 0.4199, 0.5806, 0.2019, 0.5806, 0.1736, 0.5874, 0.1708, 0.5806, 0.2019, 0.5874, 0.1708, 0.6041, 0.2074, 0.585, 0.2074, 0.5806, 0.2019, 0.6041, 0.2074, 0.585, 0.2074, 0.5818, 0.2061, 0.5806, 0.2019, 0.6041, 0.2074, 0.5874, 0.1708, 0.5874, 0.06076, 0.6041, 0.2074, 0.5874, 0.06076, 0.6041, 0.005904, 0.5874, 0.06076, 0.5806, 0.005904, 0.6041, 0.005904, 0.5874, 0.06076, 0.5806, 0.05793, 0.5806, 0.005904, 0.8992, 0.2395, 0.8992, 0.2279, 0.924, 0.2279, 0.8992, 0.2279, 0.8992, 0.2395, 0.8147, 0.2395, 0.8992, 0.2279, 0.8147, 0.2395, 0.8147, 0.2279, 0.7244, 0.2395, 0.8147, 0.2279, 0.8147, 0.2395, 0.7244, 0.2395, 0.7244, 0.2279, 0.8147, 0.2279, 0.7244, 0.2279, 0.7244, 0.2395, 0.6793, 0.2395, 0.7244, 0.2279, 0.6793, 0.2395, 0.6567, 0.2279, 0.6567, 0.338, 0.6567, 0.2279, 0.6793, 0.2395, 0.6567, 0.338, 0.6793, 0.2395, 0.6793, 0.3274, 0.7244, 0.338, 0.6567, 0.338, 0.6793, 0.3274, 0.7244, 0.338, 0.6793, 0.3274, 0.7244, 0.3274, 0.8147, 0.338, 0.7244, 0.338, 0.7244, 0.3274, 0.8147, 0.338, 0.7244, 0.3274, 0.8147, 0.3274, 0.8992, 0.3274, 0.8147, 0.338, 0.8147, 0.3274, 0.8992, 0.3274, 0.8992, 0.338, 0.8147, 0.338, 0.924, 0.338, 0.8992, 0.338, 0.8992, 0.3274, 0.924, 0.338, 0.8992, 0.2395, 0.924, 0.2279, 0.924, 0.338, 0.8992, 0.3274, 0.8992, 0.2395, 0.9311, 0.5287, 0.9379, 0.4196, 0.9379, 0.5352, 0.9311, 0.5287, 0.9311, 0.4262, 0.9379, 0.4196, 0.9388, 0.3375, 0.9875, 0.2275, 0.9875, 0.3375, 0.9388, 0.3375, 0.9388, 0.2275, 0.9875, 0.2275, 0.5432, 0.203, 0.5501, 0.1719, 0.5432, 0.1747, 0.5432, 0.203, 0.5668, 0.2086, 0.5501, 0.1719, 0.5668, 0.2086, 0.5501, 0.06188, 0.5501, 0.1719, 0.5668, 0.2086, 0.5668, 0.007057, 0.5501, 0.06188, 0.5501, 0.06188, 0.5668, 0.007057, 0.5432, 0.007057, 0.5501, 0.06188, 0.5432, 0.007057, 0.5432, 0.05906, 0.5432, 0.203, 0.5476, 0.2086, 0.5668, 0.2086, 0.5445, 0.2073, 0.5476, 0.2086, 0.5432, 0.203, 0.308, 0.3718, 0.504, 0.3695, 0.5041, 0.3623, 0.308, 0.3718, 0.5041, 0.3623, 0.308, 0.3629, 0.5041, 0.3623, 0.308, 0.2138, 0.308, 0.3629, 0.5041, 0.3623, 0.5041, 0.214, 0.308, 0.2138, 0.308, 0.2049, 0.308, 0.2138, 0.5041, 0.214, 0.308, 0.2049, 0.5041, 0.214, 0.5041, 0.2066, 0.9206, 0.7091, 0.9117, 0.7067, 0.9391, 0.6874, 0.9117, 0.7067, 0.7376, 0.6874, 0.9391, 0.6874, 0.9117, 0.7067, 0.7626, 0.7067, 0.7376, 0.6874, 0.7376, 0.6874, 0.7626, 0.7067, 0.7537, 0.7091, 0.7812, 0.9959, 0.5853, 0.7712, 0.7812, 0.7712, 0.7812, 0.9959, 0.5853, 0.9959, 0.5853, 0.7712, 0.5853, 0.7712, 0.5853, 0.9959, 0.5804, 0.9959, 0.5853, 0.7712, 0.5804, 0.9959, 0.5804, 0.7712, 0.9234, 0.7426, 0.9145, 0.7402, 0.9396, 0.721, 0.9396, 0.721, 0.9145, 0.7402, 0.7655, 0.7402, 0.9396, 0.721, 0.7655, 0.7402, 0.7437, 0.721, 0.7655, 0.7402, 0.7397, 0.7226, 0.7437, 0.721, 0.7397, 0.7226, 0.7655, 0.7402, 0.7566, 0.7426, 0.5041, 0.2066, 0.308, 0.2138, 0.308, 0.2049, 0.5041, 0.2066, 0.5041, 0.214, 0.308, 0.2138, 0.308, 0.3629, 0.308, 0.2138, 0.5041, 0.214, 0.308, 0.3629, 0.5041, 0.214, 0.5041, 0.3623, 0.308, 0.3718, 0.308, 0.3629, 0.5041, 0.3623, 0.308, 0.3718, 0.5041, 0.3623, 0.504, 0.3695, 0.2049, 0.7712, 0.009132, 0.9959, 0.009132, 0.7712, 0.2049, 0.7712, 0.2049, 0.9959, 0.009132, 0.9959, 0.2098, 0.7712, 0.2049, 0.9959, 0.2049, 0.7712, 0.2098, 0.7712, 0.2098, 0.9959, 0.2049, 0.9959, 0.2148, 0.9959, 0.2098, 0.9959, 0.2098, 0.7712, 0.2148, 0.9959, 0.2098, 0.7712, 0.2148, 0.7712, 0.5043, 0.7712, 0.2148, 0.9959, 0.2148, 0.7712, 0.5043, 0.7712, 0.5754, 0.9959, 0.2148, 0.9959, 0.5043, 0.7712, 0.5754, 0.7712, 0.5754, 0.9959, 0.5754, 0.7712, 0.5804, 0.9959, 0.5754, 0.9959, 0.5754, 0.7712, 0.5804, 0.7712, 0.5804, 0.9959, 0.9906, 0.2046, 0.6189, 0.008665, 0.9906, 0.008665, 0.9906, 0.2046, 0.6189, 0.2046, 0.6189, 0.008665, 0.6189, 0.2046, 0.9906, 0.2046, 0.985, 0.2102, 0.6189, 0.2046, 0.985, 0.2102, 0.6245, 0.2102, 0.6245, 0.2102, 0.6205, 0.2085, 0.6189, 0.2046, 0.9906, 0.2046, 0.989, 0.2085, 0.985, 0.2102, 0.6888, 0.6582, 0.7205, 0.6708, 0.7104, 0.6743, 0.7205, 0.6708, 0.6888, 0.6582, 0.9839, 0.6582, 0.7205, 0.6708, 0.9839, 0.6582, 0.9522, 0.6708, 0.9622, 0.6743, 0.9522, 0.6708, 0.9839, 0.6582, 0.01019, 0.01312, 0.02039, 0.2102, 0.01171, 0.2101, 0.01019, 0.01312, 0.02024, 0.01312, 0.02039, 0.2102, 0.02039, 0.2102, 0.02024, 0.01312, 0.0611, 0.1159, 0.0611, 0.1159, 0.08307, 0.169, 0.02039, 0.2102, 0.02039, 0.2102, 0.08307, 0.169, 0.1361, 0.1994, 0.2518, 0.2102, 0.02039, 0.2102, 0.1361, 0.1994, 0.02024, 0.01312, 0.08307, 0.06291, 0.0611, 0.1159, 0.08307, 0.06291, 0.1361, 0.1159, 0.0611, 0.1159, 0.0611, 0.1159, 0.1361, 0.1159, 0.08307, 0.169, 0.08307, 0.169, 0.1361, 0.1159, 0.1361, 0.1994, 0.1361, 0.1994, 0.1361, 0.1159, 0.1891, 0.169, 0.1361, 0.1994, 0.1891, 0.169, 0.2518, 0.2102, 0.2518, 0.2102, 0.1891, 0.169, 0.2111, 0.1159, 0.252, 0.01312, 0.2518, 0.2102, 0.2111, 0.1159, 0.2605, 0.2101, 0.2518, 0.2102, 0.252, 0.01312, 0.2605, 0.2101, 0.252, 0.01312, 0.262, 0.01312, 0.1361, 0.04094, 0.08307, 0.06291, 0.02024, 0.01312, 0.1361, 0.04094, 0.1361, 0.1159, 0.08307, 0.06291, 0.1891, 0.06291, 0.1361, 0.1159, 0.1361, 0.04094, 0.2111, 0.1159, 0.1361, 0.1159, 0.1891, 0.06291, 0.1891, 0.169, 0.1361, 0.1159, 0.2111, 0.1159, 0.02024, 0.01312, 0.252, 0.01312, 0.1361, 0.04094, 0.252, 0.01312, 0.1891, 0.06291, 0.1361, 0.04094, 0.2111, 0.1159, 0.1891, 0.06291, 0.252, 0.01312, 0.9839, 0.6328, 0.9522, 0.6476, 0.9622, 0.6512, 0.6943, 0.6328, 0.9522, 0.6476, 0.9839, 0.6328, 0.6943, 0.6328, 0.7205, 0.6476, 0.9522, 0.6476, 0.6943, 0.6328, 0.6904, 0.6344, 0.7205, 0.6476, 0.7104, 0.6512, 0.7205, 0.6476, 0.6904, 0.6344, 0.5847, 0.7358, 0.6381, 0.7176, 0.5847, 0.7122, 0.5847, 0.7358, 0.6613, 0.7358, 0.6381, 0.7176, 0.6613, 0.7358, 0.6557, 0.72, 0.6381, 0.7176, 0.6613, 0.7358, 0.6613, 0.7244, 0.6557, 0.72, 0.6557, 0.72, 0.6613, 0.7244, 0.66, 0.7213, 0.5335, 0.6569, 0.5335, 0.4268, 0.3583, 0.4268, 0.5335, 0.6569, 0.3583, 0.4268, 0.3583, 0.7167, 0.3583, 0.7167, 0.5335, 0.7167, 0.5335, 0.6569, 0.8845, 0.4196, 0.9311, 0.4262, 0.8845, 0.4262, 0.8845, 0.4196, 0.9379, 0.4196, 0.9311, 0.4262, 0.8845, 0.3676, 0.9379, 0.4196, 0.8845, 0.4196, 0.8845, 0.3676, 0.9379, 0.3676, 0.9379, 0.4196, 0.9379, 0.4196, 0.9379, 0.3676, 0.9555, 0.3676, 0.9379, 0.4196, 0.9555, 0.3676, 0.9555, 0.5635, 0.9379, 0.4196, 0.9555, 0.5635, 0.9379, 0.5352, 0.9555, 0.5635, 0.9379, 0.5635, 0.9379, 0.5352, 0.9379, 0.5635, 0.8845, 0.5352, 0.9379, 0.5352, 0.9379, 0.5635, 0.8845, 0.5635, 0.8845, 0.5352, 0.8845, 0.5685, 0.8845, 0.5635, 0.9379, 0.5635, 0.9555, 0.5635, 0.9555, 0.3676, 0.9612, 0.3676, 0.9555, 0.5635, 0.9612, 0.3676, 0.9612, 0.5635, 0.9555, 0.5635, 0.9612, 0.5635, 0.9594, 0.5674, 0.9594, 0.5674, 0.9555, 0.5685, 0.9555, 0.5635, 0.9379, 0.5685, 0.9555, 0.5635, 0.9555, 0.5685, 0.9379, 0.5685, 0.9379, 0.5635, 0.9555, 0.5635, 0.8845, 0.5685, 0.9379, 0.5635, 0.9379, 0.5685, 0.8845, 0.5726, 0.8845, 0.5685, 0.9379, 0.5685, 0.8845, 0.5726, 0.9379, 0.5685, 0.9379, 0.5726, 0.8845, 0.5922, 0.8845, 0.5726, 0.9379, 0.5726, 0.8845, 0.5922, 0.9379, 0.5726, 0.9572, 0.5849, 0.9555, 0.5726, 0.9555, 0.5685, 0.9594, 0.5674, 0.9379, 0.5726, 0.9555, 0.5685, 0.9555, 0.5726, 0.9379, 0.5726, 0.9379, 0.5685, 0.9555, 0.5685, 0.9555, 0.5726, 0.9594, 0.5674, 0.9626, 0.5704, 0.9572, 0.5849, 0.9555, 0.5726, 0.9626, 0.5704, 0.9379, 0.5726, 0.9555, 0.5726, 0.9572, 0.5849, 0.9661, 0.5635, 0.9626, 0.5704, 0.9594, 0.5674, 0.9774, 0.5704, 0.9626, 0.5704, 0.9661, 0.5635, 0.9774, 0.5704, 0.9661, 0.5635, 0.9774, 0.5635, 0.9774, 0.3676, 0.9774, 0.5635, 0.9661, 0.5635, 0.9774, 0.3676, 0.9661, 0.5635, 0.9661, 0.3676, 0.9612, 0.3676, 0.9661, 0.3676, 0.9661, 0.5635, 0.9612, 0.3676, 0.9661, 0.5635, 0.9612, 0.5635, 0.9661, 0.5635, 0.9594, 0.5674, 0.9612, 0.5635, 0.9572, 0.5849, 0.9626, 0.5704, 0.9626, 0.5845, 0.8845, 0.5352, 0.9311, 0.5287, 0.9379, 0.5352, 0.8845, 0.5352, 0.8845, 0.5287, 0.9311, 0.5287, 0.01544, 0.2435, 0.01751, 0.4404, 0.026, 0.4404, 0.01544, 0.2435, 0.026, 0.4404, 0.02551, 0.2435, 0.026, 0.4404, 0.2572, 0.2435, 0.02551, 0.2435, 0.026, 0.4404, 0.2567, 0.4404, 0.2572, 0.2435, 0.2673, 0.2435, 0.2572, 0.2435, 0.2567, 0.4404, 0.2673, 0.2435, 0.2567, 0.4404, 0.2652, 0.4404, 0.2861, 0.1777, 0.2864, 0.1907, 0.276, 0.1866, 0.276, 0.1866, 0.2726, 0.1775, 0.2861, 0.1777, 0.2859, 0.02778, 0.2861, 0.1777, 0.2726, 0.1775, 0.2861, 0.1777, 0.2859, 0.02778, 0.5185, 0.02778, 0.2861, 0.1777, 0.5185, 0.02778, 0.5183, 0.1777, 0.518, 0.1907, 0.2861, 0.1777, 0.5183, 0.1777, 0.518, 0.1907, 0.2864, 0.1907, 0.2861, 0.1777, 0.2859, 0.02778, 0.2726, 0.1775, 0.2721, 0.02811, 0.2859, 0.02778, 0.2721, 0.02811, 0.2755, 0.01868, 0.2755, 0.01868, 0.2862, 0.01422, 0.2859, 0.02778, 0.2859, 0.02778, 0.2862, 0.01422, 0.5181, 0.01422, 0.2859, 0.02778, 0.5181, 0.01422, 0.5185, 0.02778, 0.5185, 0.02778, 0.5181, 0.01422, 0.5289, 0.01868, 0.5289, 0.01868, 0.5323, 0.02811, 0.5185, 0.02778, 0.5183, 0.1777, 0.5185, 0.02778, 0.5323, 0.02811, 0.5183, 0.1777, 0.5323, 0.02811, 0.5317, 0.1775, 0.5183, 0.1777, 0.5317, 0.1775, 0.5284, 0.1866, 0.5284, 0.1866, 0.518, 0.1907, 0.5183, 0.1777])
_uv.active_render = True
_uv = me_s4studio_mesh_4.uv_layers.new(name='uv_1')
_uv.uv.foreach_set('vector', [0.6162, 0.5287, 0.6094, 0.4199, 0.6162, 0.4262, 0.6162, 0.5287, 0.6094, 0.5356, 0.6094, 0.4199, 0.6162, 0.5287, 0.6791, 0.5356, 0.6094, 0.5356, 0.6162, 0.5287, 0.6817, 0.5287, 0.6791, 0.5356, 0.6817, 0.5287, 0.772, 0.5356, 0.6791, 0.5356, 0.6817, 0.5287, 0.772, 0.5287, 0.772, 0.5356, 0.772, 0.5356, 0.772, 0.5287, 0.8565, 0.5287, 0.772, 0.5356, 0.8565, 0.5287, 0.8592, 0.5356, 0.8592, 0.5356, 0.8565, 0.5287, 0.8813, 0.5287, 0.8592, 0.5356, 0.8813, 0.5287, 0.8813, 0.5356, 0.02251, 0.5007, 0.02809, 0.4963, 0.02382, 0.4976, 0.02251, 0.5121, 0.02809, 0.4963, 0.02251, 0.5007, 0.02251, 0.5121, 0.04575, 0.5121, 0.02809, 0.4963, 0.02809, 0.4963, 0.04575, 0.5121, 0.04575, 0.4939, 0.1154, 0.4869, 0.04575, 0.4939, 0.04575, 0.5121, 0.04575, 0.5121, 0.2084, 0.4828, 0.1154, 0.4869, 0.04575, 0.5121, 0.2956, 0.5121, 0.2084, 0.4828, 0.2956, 0.5121, 0.2956, 0.4869, 0.2084, 0.4828, 0.2956, 0.5121, 0.3176, 0.4886, 0.2956, 0.4869, 0.2956, 0.5121, 0.3176, 0.5121, 0.3176, 0.4886, 0.5917, 0.3676, 0.5874, 0.5638, 0.5874, 0.3676, 0.5917, 0.3676, 0.5917, 0.5638, 0.5874, 0.5638, 0.5892, 0.5664, 0.5874, 0.5638, 0.5917, 0.5638, 0.5917, 0.5638, 0.5917, 0.5681, 0.5892, 0.5664, 0.5917, 0.573, 0.5892, 0.5664, 0.5917, 0.5681, 0.5917, 0.573, 0.5857, 0.5702, 0.5892, 0.5664, 0.5827, 0.5638, 0.5892, 0.5664, 0.5857, 0.5702, 0.5827, 0.5638, 0.5874, 0.5638, 0.5892, 0.5664, 0.5917, 0.5638, 0.5917, 0.3676, 0.6094, 0.4199, 0.5917, 0.5638, 0.6094, 0.4199, 0.6094, 0.5356, 0.6094, 0.5356, 0.6094, 0.5638, 0.5917, 0.5638, 0.6094, 0.5681, 0.5917, 0.5638, 0.6094, 0.5638, 0.6094, 0.5681, 0.5917, 0.5681, 0.5917, 0.5638, 0.6094, 0.5731, 0.5917, 0.5681, 0.6094, 0.5681, 0.6094, 0.5731, 0.5917, 0.573, 0.5917, 0.5681, 0.5917, 0.3676, 0.6094, 0.3676, 0.6094, 0.4199, 0.6791, 0.3676, 0.6094, 0.4199, 0.6094, 0.3676, 0.6791, 0.3676, 0.6791, 0.4199, 0.6094, 0.4199, 0.6791, 0.3676, 0.772, 0.4199, 0.6791, 0.4199, 0.6791, 0.3676, 0.772, 0.3676, 0.772, 0.4199, 0.8592, 0.4199, 0.772, 0.4199, 0.772, 0.3676, 0.8592, 0.4199, 0.772, 0.3676, 0.8592, 0.3676, 0.8592, 0.3676, 0.8813, 0.4199, 0.8592, 0.4199, 0.8592, 0.3676, 0.8813, 0.3676, 0.8813, 0.4199, 0.6094, 0.5638, 0.6094, 0.5356, 0.6791, 0.5356, 0.6094, 0.5638, 0.6791, 0.5356, 0.6791, 0.5638, 0.6791, 0.5681, 0.6094, 0.5638, 0.6791, 0.5638, 0.6791, 0.5681, 0.6094, 0.5681, 0.6094, 0.5638, 0.6791, 0.5731, 0.6094, 0.5681, 0.6791, 0.5681, 0.6791, 0.5731, 0.6094, 0.5731, 0.6094, 0.5681, 0.6094, 0.5869, 0.6094, 0.5731, 0.6791, 0.5731, 0.6094, 0.5869, 0.5917, 0.573, 0.6094, 0.5731, 0.772, 0.5638, 0.6791, 0.5638, 0.6791, 0.5356, 0.772, 0.5681, 0.6791, 0.5638, 0.772, 0.5638, 0.772, 0.5681, 0.6791, 0.5681, 0.6791, 0.5638, 0.772, 0.5731, 0.6791, 0.5681, 0.772, 0.5681, 0.772, 0.5731, 0.6791, 0.5731, 0.6791, 0.5681, 0.6094, 0.5869, 0.6791, 0.5731, 0.772, 0.5731, 0.6094, 0.5869, 0.772, 0.5731, 0.8592, 0.5938, 0.772, 0.5731, 0.8592, 0.5731, 0.8592, 0.5938, 0.8592, 0.5938, 0.8592, 0.5731, 0.8813, 0.573, 0.8592, 0.5938, 0.8813, 0.573, 0.8813, 0.5922, 0.772, 0.5638, 0.6791, 0.5356, 0.772, 0.5356, 0.772, 0.5356, 0.8592, 0.5638, 0.772, 0.5638, 0.772, 0.5681, 0.772, 0.5638, 0.8592, 0.5638, 0.772, 0.5681, 0.8592, 0.5638, 0.8592, 0.5681, 0.772, 0.5731, 0.772, 0.5681, 0.8592, 0.5681, 0.772, 0.5731, 0.8592, 0.5681, 0.8592, 0.5731, 0.8592, 0.5731, 0.8592, 0.5681, 0.8813, 0.5681, 0.8592, 0.5731, 0.8813, 0.5681, 0.8813, 0.573, 0.772, 0.5356, 0.8592, 0.5356, 0.8592, 0.5638, 0.8813, 0.5356, 0.8592, 0.5638, 0.8592, 0.5356, 0.8813, 0.5356, 0.8813, 0.5638, 0.8592, 0.5638, 0.8592, 0.5681, 0.8592, 0.5638, 0.8813, 0.5638, 0.8592, 0.5681, 0.8813, 0.5638, 0.8813, 0.5681, 0.6094, 0.5869, 0.5917, 0.5844, 0.5917, 0.573, 0.5857, 0.5821, 0.5917, 0.573, 0.5917, 0.5844, 0.5857, 0.5821, 0.5857, 0.5702, 0.5917, 0.573, 0.5827, 0.5638, 0.5874, 0.3676, 0.5874, 0.5638, 0.5827, 0.5638, 0.5827, 0.3676, 0.5874, 0.3676, 0.571, 0.5638, 0.5827, 0.3676, 0.5827, 0.5638, 0.571, 0.5638, 0.571, 0.3676, 0.5827, 0.3676, 0.571, 0.5638, 0.5827, 0.5638, 0.5857, 0.5702, 0.571, 0.5638, 0.5857, 0.5702, 0.5741, 0.5711, 0.5428, 0.3049, 0.5567, 0.3154, 0.5428, 0.3193, 0.5428, 0.3049, 0.5495, 0.3029, 0.5567, 0.3154, 0.5567, 0.3154, 0.5495, 0.3029, 0.5548, 0.2976, 0.5567, 0.3154, 0.5548, 0.2976, 0.5673, 0.3049, 0.5673, 0.3049, 0.5548, 0.2976, 0.5567, 0.2904, 0.5673, 0.3049, 0.5567, 0.2904, 0.5711, 0.2904, 0.5665, 0.3504, 0.5665, 0.3299, 0.5571, 0.3299, 0.5665, 0.3504, 0.5571, 0.3299, 0.5571, 0.3504, 0.5571, 0.3504, 0.5571, 0.3299, 0.5462, 0.3299, 0.5571, 0.3504, 0.5462, 0.3299, 0.5462, 0.3504, 0.5462, 0.3504, 0.5462, 0.3299, 0.5375, 0.3299, 0.5462, 0.3504, 0.5375, 0.3299, 0.5375, 0.3504, 0.5665, 0.3504, 0.5665, 0.3299, 0.5571, 0.3299, 0.5665, 0.3504, 0.5571, 0.3299, 0.5571, 0.3504, 0.5571, 0.3504, 0.5571, 0.3299, 0.5462, 0.3299, 0.5571, 0.3504, 0.5462, 0.3299, 0.5462, 0.3504, 0.5462, 0.3504, 0.5462, 0.3299, 0.5375, 0.3299, 0.5462, 0.3504, 0.5375, 0.3299, 0.5375, 0.3504, 0.6354, 0.2736, 0.6331, 0.2769, 0.6156, 0.2769, 0.6354, 0.2736, 0.6156, 0.2769, 0.6156, 0.2672, 0.6156, 0.2672, 0.6156, 0.2635, 0.6354, 0.2736, 0.5912, 0.2769, 0.6156, 0.2672, 0.6156, 0.2769, 0.5912, 0.2769, 0.5912, 0.2589, 0.6156, 0.2672, 0.6156, 0.2672, 0.5912, 0.2589, 0.5912, 0.2769, 0.6156, 0.2672, 0.5912, 0.2769, 0.6156, 0.2769, 0.6156, 0.2672, 0.6156, 0.2769, 0.6354, 0.2736, 0.6354, 0.2736, 0.6156, 0.2635, 0.6156, 0.2672, 0.6156, 0.2769, 0.6331, 0.2769, 0.6354, 0.2736, 0.6198, 0.2447, 0.6198, 0.254, 0.5894, 0.254, 0.6198, 0.2447, 0.5894, 0.254, 0.5894, 0.2447, 0.5675, 0.254, 0.5894, 0.2447, 0.5894, 0.254, 0.5675, 0.254, 0.5675, 0.2447, 0.5894, 0.2447, 0.5982, 0.3299, 0.5812, 0.3504, 0.5812, 0.3299, 0.5982, 0.3299, 0.5982, 0.3504, 0.5812, 0.3504, 0.6189, 0.3299, 0.5982, 0.3504, 0.5982, 0.3299, 0.6189, 0.3299, 0.6189, 0.3504, 0.5982, 0.3504, 0.6373, 0.3299, 0.6189, 0.3504, 0.6189, 0.3299, 0.6373, 0.3299, 0.6373, 0.3504, 0.6189, 0.3504, 0.6373, 0.3299, 0.6373, 0.3504, 0.6189, 0.3504, 0.6373, 0.3299, 0.6189, 0.3504, 0.6189, 0.3299, 0.6189, 0.3299, 0.6189, 0.3504, 0.5982, 0.3504, 0.6189, 0.3299, 0.5982, 0.3504, 0.5982, 0.3299, 0.5982, 0.3299, 0.5982, 0.3504, 0.5812, 0.3504, 0.5982, 0.3299, 0.5812, 0.3504, 0.5812, 0.3299, 0.5428, 0.3049, 0.5567, 0.3154, 0.5428, 0.3193, 0.5428, 0.3049, 0.5495, 0.3029, 0.5567, 0.3154, 0.5567, 0.3154, 0.5495, 0.3029, 0.5548, 0.2976, 0.5567, 0.3154, 0.5548, 0.2976, 0.5673, 0.3049, 0.5673, 0.3049, 0.5548, 0.2976, 0.5567, 0.2904, 0.5673, 0.3049, 0.5567, 0.2904, 0.5711, 0.2904, 0.5991, 0.3031, 0.5991, 0.3217, 0.6168, 0.3167, 0.5991, 0.3031, 0.6168, 0.3167, 0.6076, 0.3006, 0.6076, 0.3006, 0.6168, 0.3167, 0.6304, 0.3031, 0.6076, 0.3006, 0.6304, 0.3031, 0.6144, 0.2938, 0.6144, 0.2938, 0.6304, 0.3031, 0.6354, 0.2845, 0.6144, 0.2938, 0.6354, 0.2845, 0.6168, 0.2845, 0.5675, 0.254, 0.5574, 0.2447, 0.5675, 0.2447, 0.5675, 0.254, 0.5574, 0.254, 0.5574, 0.2447, 0.6198, 0.2386, 0.5825, 0.2293, 0.5825, 0.2386, 0.6198, 0.2386, 0.6198, 0.2293, 0.5825, 0.2293, 0.5675, 0.254, 0.5675, 0.2447, 0.5894, 0.2447, 0.5675, 0.254, 0.5894, 0.2447, 0.5894, 0.254, 0.6198, 0.2447, 0.5894, 0.254, 0.5894, 0.2447, 0.6198, 0.2447, 0.6198, 0.254, 0.5894, 0.254, 0.6156, 0.2769, 0.6331, 0.2769, 0.6354, 0.2736, 0.6156, 0.2672, 0.6156, 0.2769, 0.6354, 0.2736, 0.6156, 0.2672, 0.5912, 0.2769, 0.6156, 0.2769, 0.6156, 0.2672, 0.5912, 0.2589, 0.5912, 0.2769, 0.6354, 0.2736, 0.6156, 0.2635, 0.6156, 0.2672, 0.5921, 0.2293, 0.5921, 0.2386, 0.5921, 0.2293, 0.5921, 0.2293, 0.5921, 0.2386, 0.5921, 0.2386, 0.6156, 0.2672, 0.6156, 0.2635, 0.6354, 0.2736, 0.6354, 0.2736, 0.6156, 0.2769, 0.6156, 0.2672, 0.5912, 0.2769, 0.6156, 0.2672, 0.6156, 0.2769, 0.5912, 0.2769, 0.5912, 0.2589, 0.6156, 0.2672, 0.6354, 0.2736, 0.6331, 0.2769, 0.6156, 0.2769, 0.5921, 0.2293, 0.5578, 0.2386, 0.5921, 0.2386, 0.5921, 0.2293, 0.5578, 0.2293, 0.5578, 0.2386, 0.03122, 0.516, 0.03122, 0.4977, 0.09053, 0.4916, 0.03122, 0.516, 0.09053, 0.4916, 0.2092, 0.4861, 0.03122, 0.516, 0.2092, 0.4861, 0.3203, 0.516, 0.3203, 0.4916, 0.3203, 0.516, 0.2092, 0.4861, 0.2646, 0.5161, 0.08434, 0.4875, 0.2646, 0.4875, 0.2646, 0.5161, 0.08434, 0.5161, 0.08434, 0.4875, 0.03122, 0.4977, 0.03122, 0.516, 0.09053, 0.4916, 0.03122, 0.516, 0.2092, 0.4861, 0.09053, 0.4916, 0.03122, 0.516, 0.3203, 0.516, 0.2092, 0.4861, 0.3203, 0.516, 0.3203, 0.4916, 0.2092, 0.4861, 0.08434, 0.4875, 0.2646, 0.5161, 0.2646, 0.4875, 0.08434, 0.4875, 0.08434, 0.5161, 0.2646, 0.5161, 0.6198, 0.2386, 0.6198, 0.2293, 0.5921, 0.2293, 0.6198, 0.2386, 0.5921, 0.2293, 0.5921, 0.2386, 0.5921, 0.2293, 0.5578, 0.2293, 0.5578, 0.2386, 0.5921, 0.2293, 0.5578, 0.2386, 0.5921, 0.2386, 0.5921, 0.2293, 0.5825, 0.2386, 0.5825, 0.2293, 0.5921, 0.2293, 0.5921, 0.2386, 0.5825, 0.2386, 0.5675, 0.254, 0.5574, 0.2447, 0.5675, 0.2447, 0.5675, 0.254, 0.5574, 0.254, 0.5574, 0.2447, 0.6144, 0.2938, 0.6354, 0.2845, 0.6168, 0.2845, 0.6144, 0.2938, 0.6304, 0.3031, 0.6354, 0.2845, 0.6076, 0.3006, 0.6304, 0.3031, 0.6144, 0.2938, 0.6076, 0.3006, 0.6168, 0.3167, 0.6304, 0.3031, 0.5991, 0.3031, 0.6168, 0.3167, 0.6076, 0.3006, 0.5991, 0.3031, 0.5991, 0.3217, 0.6168, 0.3167, 0.01699, 0.7447, 0.01863, 0.7487, 0.02257, 0.7503, 0.04023, 0.5488, 0.01699, 0.7447, 0.02257, 0.7503, 0.04023, 0.5488, 0.01699, 0.5488, 0.01699, 0.7447, 0.04023, 0.5488, 0.02257, 0.7503, 0.04023, 0.7503, 0.04023, 0.7503, 0.06744, 0.6152, 0.04023, 0.5488, 0.06744, 0.6152, 0.29, 0.5488, 0.04023, 0.5488, 0.06744, 0.6152, 0.2874, 0.6152, 0.29, 0.5488, 0.3121, 0.5488, 0.29, 0.5488, 0.2874, 0.6152, 0.3121, 0.7503, 0.3121, 0.5488, 0.2874, 0.6152, 0.3121, 0.7503, 0.2874, 0.6152, 0.2874, 0.7031, 0.2874, 0.7031, 0.29, 0.7503, 0.3121, 0.7503, 0.04023, 0.7503, 0.06744, 0.7031, 0.06744, 0.6152, 0.29, 0.7503, 0.06744, 0.7031, 0.04023, 0.7503, 0.29, 0.7503, 0.2874, 0.7031, 0.06744, 0.7031, 0.6791, 0.4199, 0.6162, 0.4262, 0.6094, 0.4199, 0.6791, 0.4199, 0.6817, 0.4262, 0.6162, 0.4262, 0.772, 0.4199, 0.6817, 0.4262, 0.6791, 0.4199, 0.772, 0.4199, 0.772, 0.4262, 0.6817, 0.4262, 0.8565, 0.4262, 0.772, 0.4262, 0.772, 0.4199, 0.8565, 0.4262, 0.772, 0.4199, 0.8592, 0.4199, 0.8813, 0.4262, 0.8565, 0.4262, 0.8592, 0.4199, 0.8813, 0.4262, 0.8592, 0.4199, 0.8813, 0.4199, 0.5806, 0.2019, 0.5806, 0.1736, 0.5874, 0.1708, 0.5806, 0.2019, 0.5874, 0.1708, 0.6041, 0.2074, 0.585, 0.2074, 0.5806, 0.2019, 0.6041, 0.2074, 0.585, 0.2074, 0.5818, 0.2061, 0.5806, 0.2019, 0.6041, 0.2074, 0.5874, 0.1708, 0.5874, 0.06076, 0.6041, 0.2074, 0.5874, 0.06076, 0.6041, 0.005904, 0.5874, 0.06076, 0.5806, 0.005904, 0.6041, 0.005904, 0.5874, 0.06076, 0.5806, 0.05793, 0.5806, 0.005904, 0.8992, 0.2395, 0.8992, 0.2279, 0.924, 0.2279, 0.8992, 0.2279, 0.8992, 0.2395, 0.8147, 0.2395, 0.8992, 0.2279, 0.8147, 0.2395, 0.8147, 0.2279, 0.7244, 0.2395, 0.8147, 0.2279, 0.8147, 0.2395, 0.7244, 0.2395, 0.7244, 0.2279, 0.8147, 0.2279, 0.7244, 0.2279, 0.7244, 0.2395, 0.6793, 0.2395, 0.7244, 0.2279, 0.6793, 0.2395, 0.6567, 0.2279, 0.6567, 0.338, 0.6567, 0.2279, 0.6793, 0.2395, 0.6567, 0.338, 0.6793, 0.2395, 0.6793, 0.3274, 0.7244, 0.338, 0.6567, 0.338, 0.6793, 0.3274, 0.7244, 0.338, 0.6793, 0.3274, 0.7244, 0.3274, 0.8147, 0.338, 0.7244, 0.338, 0.7244, 0.3274, 0.8147, 0.338, 0.7244, 0.3274, 0.8147, 0.3274, 0.8992, 0.3274, 0.8147, 0.338, 0.8147, 0.3274, 0.8992, 0.3274, 0.8992, 0.338, 0.8147, 0.338, 0.924, 0.338, 0.8992, 0.338, 0.8992, 0.3274, 0.924, 0.338, 0.8992, 0.2395, 0.924, 0.2279, 0.924, 0.338, 0.8992, 0.3274, 0.8992, 0.2395, 0.9311, 0.5287, 0.9379, 0.4196, 0.9379, 0.5352, 0.9311, 0.5287, 0.9311, 0.4262, 0.9379, 0.4196, 0.9388, 0.3375, 0.9875, 0.2275, 0.9875, 0.3375, 0.9388, 0.3375, 0.9388, 0.2275, 0.9875, 0.2275, 0.5432, 0.203, 0.5501, 0.1719, 0.5432, 0.1747, 0.5432, 0.203, 0.5668, 0.2086, 0.5501, 0.1719, 0.5668, 0.2086, 0.5501, 0.06188, 0.5501, 0.1719, 0.5668, 0.2086, 0.5668, 0.007057, 0.5501, 0.06188, 0.5501, 0.06188, 0.5668, 0.007057, 0.5432, 0.007057, 0.5501, 0.06188, 0.5432, 0.007057, 0.5432, 0.05906, 0.5432, 0.203, 0.5476, 0.2086, 0.5668, 0.2086, 0.5445, 0.2073, 0.5476, 0.2086, 0.5432, 0.203, 0.308, 0.3718, 0.504, 0.3695, 0.5041, 0.3623, 0.308, 0.3718, 0.5041, 0.3623, 0.308, 0.3629, 0.5041, 0.3623, 0.308, 0.2138, 0.308, 0.3629, 0.5041, 0.3623, 0.5041, 0.214, 0.308, 0.2138, 0.308, 0.2049, 0.308, 0.2138, 0.5041, 0.214, 0.308, 0.2049, 0.5041, 0.214, 0.5041, 0.2066, 0.9206, 0.7091, 0.9117, 0.7067, 0.9391, 0.6874, 0.9117, 0.7067, 0.7376, 0.6874, 0.9391, 0.6874, 0.9117, 0.7067, 0.7626, 0.7067, 0.7376, 0.6874, 0.7376, 0.6874, 0.7626, 0.7067, 0.7537, 0.7091, 0.7812, 0.9959, 0.5853, 0.7712, 0.7812, 0.7712, 0.7812, 0.9959, 0.5853, 0.9959, 0.5853, 0.7712, 0.5853, 0.7712, 0.5853, 0.9959, 0.5804, 0.9959, 0.5853, 0.7712, 0.5804, 0.9959, 0.5804, 0.7712, 0.9234, 0.7426, 0.9145, 0.7402, 0.9396, 0.721, 0.9396, 0.721, 0.9145, 0.7402, 0.7655, 0.7402, 0.9396, 0.721, 0.7655, 0.7402, 0.7437, 0.721, 0.7655, 0.7402, 0.7397, 0.7226, 0.7437, 0.721, 0.7397, 0.7226, 0.7655, 0.7402, 0.7566, 0.7426, 0.5041, 0.2066, 0.308, 0.2138, 0.308, 0.2049, 0.5041, 0.2066, 0.5041, 0.214, 0.308, 0.2138, 0.308, 0.3629, 0.308, 0.2138, 0.5041, 0.214, 0.308, 0.3629, 0.5041, 0.214, 0.5041, 0.3623, 0.308, 0.3718, 0.308, 0.3629, 0.5041, 0.3623, 0.308, 0.3718, 0.5041, 0.3623, 0.504, 0.3695, 0.2049, 0.7712, 0.009132, 0.9959, 0.009132, 0.7712, 0.2049, 0.7712, 0.2049, 0.9959, 0.009132, 0.9959, 0.2098, 0.7712, 0.2049, 0.9959, 0.2049, 0.7712, 0.2098, 0.7712, 0.2098, 0.9959, 0.2049, 0.9959, 0.2148, 0.9959, 0.2098, 0.9959, 0.2098, 0.7712, 0.2148, 0.9959, 0.2098, 0.7712, 0.2148, 0.7712, 0.5043, 0.7712, 0.2148, 0.9959, 0.2148, 0.7712, 0.5043, 0.7712, 0.5754, 0.9959, 0.2148, 0.9959, 0.5043, 0.7712, 0.5754, 0.7712, 0.5754, 0.9959, 0.5754, 0.7712, 0.5804, 0.9959, 0.5754, 0.9959, 0.5754, 0.7712, 0.5804, 0.7712, 0.5804, 0.9959, 0.9906, 0.2046, 0.6189, 0.008665, 0.9906, 0.008665, 0.9906, 0.2046, 0.6189, 0.2046, 0.6189, 0.008665, 0.6189, 0.2046, 0.9906, 0.2046, 0.985, 0.2102, 0.6189, 0.2046, 0.985, 0.2102, 0.6245, 0.2102, 0.6245, 0.2102, 0.6205, 0.2085, 0.6189, 0.2046, 0.9906, 0.2046, 0.989, 0.2085, 0.985, 0.2102, 0.6888, 0.6582, 0.7205, 0.6708, 0.7104, 0.6743, 0.7205, 0.6708, 0.6888, 0.6582, 0.9839, 0.6582, 0.7205, 0.6708, 0.9839, 0.6582, 0.9522, 0.6708, 0.9622, 0.6743, 0.9522, 0.6708, 0.9839, 0.6582, 0.01019, 0.01312, 0.02039, 0.2102, 0.01171, 0.2101, 0.01019, 0.01312, 0.02024, 0.01312, 0.02039, 0.2102, 0.02039, 0.2102, 0.02024, 0.01312, 0.0611, 0.1159, 0.0611, 0.1159, 0.08307, 0.169, 0.02039, 0.2102, 0.02039, 0.2102, 0.08307, 0.169, 0.1361, 0.1994, 0.2518, 0.2102, 0.02039, 0.2102, 0.1361, 0.1994, 0.02024, 0.01312, 0.08307, 0.06291, 0.0611, 0.1159, 0.08307, 0.06291, 0.1361, 0.1159, 0.0611, 0.1159, 0.0611, 0.1159, 0.1361, 0.1159, 0.08307, 0.169, 0.08307, 0.169, 0.1361, 0.1159, 0.1361, 0.1994, 0.1361, 0.1994, 0.1361, 0.1159, 0.1891, 0.169, 0.1361, 0.1994, 0.1891, 0.169, 0.2518, 0.2102, 0.2518, 0.2102, 0.1891, 0.169, 0.2111, 0.1159, 0.252, 0.01312, 0.2518, 0.2102, 0.2111, 0.1159, 0.2605, 0.2101, 0.2518, 0.2102, 0.252, 0.01312, 0.2605, 0.2101, 0.252, 0.01312, 0.262, 0.01312, 0.1361, 0.04094, 0.08307, 0.06291, 0.02024, 0.01312, 0.1361, 0.04094, 0.1361, 0.1159, 0.08307, 0.06291, 0.1891, 0.06291, 0.1361, 0.1159, 0.1361, 0.04094, 0.2111, 0.1159, 0.1361, 0.1159, 0.1891, 0.06291, 0.1891, 0.169, 0.1361, 0.1159, 0.2111, 0.1159, 0.02024, 0.01312, 0.252, 0.01312, 0.1361, 0.04094, 0.252, 0.01312, 0.1891, 0.06291, 0.1361, 0.04094, 0.2111, 0.1159, 0.1891, 0.06291, 0.252, 0.01312, 0.9839, 0.6328, 0.9522, 0.6476, 0.9622, 0.6512, 0.6943, 0.6328, 0.9522, 0.6476, 0.9839, 0.6328, 0.6943, 0.6328, 0.7205, 0.6476, 0.9522, 0.6476, 0.6943, 0.6328, 0.6904, 0.6344, 0.7205, 0.6476, 0.7104, 0.6512, 0.7205, 0.6476, 0.6904, 0.6344, 0.5847, 0.7358, 0.6381, 0.7176, 0.5847, 0.7122, 0.5847, 0.7358, 0.6613, 0.7358, 0.6381, 0.7176, 0.6613, 0.7358, 0.6557, 0.72, 0.6381, 0.7176, 0.6613, 0.7358, 0.6613, 0.7244, 0.6557, 0.72, 0.6557, 0.72, 0.6613, 0.7244, 0.66, 0.7213, 0.5335, 0.6569, 0.5335, 0.4268, 0.3583, 0.4268, 0.5335, 0.6569, 0.3583, 0.4268, 0.3583, 0.7167, 0.3583, 0.7167, 0.5335, 0.7167, 0.5335, 0.6569, 0.8845, 0.4196, 0.9311, 0.4262, 0.8845, 0.4262, 0.8845, 0.4196, 0.9379, 0.4196, 0.9311, 0.4262, 0.8845, 0.3676, 0.9379, 0.4196, 0.8845, 0.4196, 0.8845, 0.3676, 0.9379, 0.3676, 0.9379, 0.4196, 0.9379, 0.4196, 0.9379, 0.3676, 0.9555, 0.3676, 0.9379, 0.4196, 0.9555, 0.3676, 0.9555, 0.5635, 0.9379, 0.4196, 0.9555, 0.5635, 0.9379, 0.5352, 0.9555, 0.5635, 0.9379, 0.5635, 0.9379, 0.5352, 0.9379, 0.5635, 0.8845, 0.5352, 0.9379, 0.5352, 0.9379, 0.5635, 0.8845, 0.5635, 0.8845, 0.5352, 0.8845, 0.5685, 0.8845, 0.5635, 0.9379, 0.5635, 0.9555, 0.5635, 0.9555, 0.3676, 0.9612, 0.3676, 0.9555, 0.5635, 0.9612, 0.3676, 0.9612, 0.5635, 0.9555, 0.5635, 0.9612, 0.5635, 0.9594, 0.5674, 0.9594, 0.5674, 0.9555, 0.5685, 0.9555, 0.5635, 0.9379, 0.5685, 0.9555, 0.5635, 0.9555, 0.5685, 0.9379, 0.5685, 0.9379, 0.5635, 0.9555, 0.5635, 0.8845, 0.5685, 0.9379, 0.5635, 0.9379, 0.5685, 0.8845, 0.5726, 0.8845, 0.5685, 0.9379, 0.5685, 0.8845, 0.5726, 0.9379, 0.5685, 0.9379, 0.5726, 0.8845, 0.5922, 0.8845, 0.5726, 0.9379, 0.5726, 0.8845, 0.5922, 0.9379, 0.5726, 0.9572, 0.5849, 0.9555, 0.5726, 0.9555, 0.5685, 0.9594, 0.5674, 0.9379, 0.5726, 0.9555, 0.5685, 0.9555, 0.5726, 0.9379, 0.5726, 0.9379, 0.5685, 0.9555, 0.5685, 0.9555, 0.5726, 0.9594, 0.5674, 0.9626, 0.5704, 0.9572, 0.5849, 0.9555, 0.5726, 0.9626, 0.5704, 0.9379, 0.5726, 0.9555, 0.5726, 0.9572, 0.5849, 0.9661, 0.5635, 0.9626, 0.5704, 0.9594, 0.5674, 0.9774, 0.5704, 0.9626, 0.5704, 0.9661, 0.5635, 0.9774, 0.5704, 0.9661, 0.5635, 0.9774, 0.5635, 0.9774, 0.3676, 0.9774, 0.5635, 0.9661, 0.5635, 0.9774, 0.3676, 0.9661, 0.5635, 0.9661, 0.3676, 0.9612, 0.3676, 0.9661, 0.3676, 0.9661, 0.5635, 0.9612, 0.3676, 0.9661, 0.5635, 0.9612, 0.5635, 0.9661, 0.5635, 0.9594, 0.5674, 0.9612, 0.5635, 0.9572, 0.5849, 0.9626, 0.5704, 0.9626, 0.5845, 0.8845, 0.5352, 0.9311, 0.5287, 0.9379, 0.5352, 0.8845, 0.5352, 0.8845, 0.5287, 0.9311, 0.5287, 0.01544, 0.2435, 0.01751, 0.4404, 0.026, 0.4404, 0.01544, 0.2435, 0.026, 0.4404, 0.02551, 0.2435, 0.026, 0.4404, 0.2572, 0.2435, 0.02551, 0.2435, 0.026, 0.4404, 0.2567, 0.4404, 0.2572, 0.2435, 0.2673, 0.2435, 0.2572, 0.2435, 0.2567, 0.4404, 0.2673, 0.2435, 0.2567, 0.4404, 0.2652, 0.4404, 0.2861, 0.1777, 0.2864, 0.1907, 0.276, 0.1866, 0.276, 0.1866, 0.2726, 0.1775, 0.2861, 0.1777, 0.2859, 0.02778, 0.2861, 0.1777, 0.2726, 0.1775, 0.2861, 0.1777, 0.2859, 0.02778, 0.5185, 0.02778, 0.2861, 0.1777, 0.5185, 0.02778, 0.5183, 0.1777, 0.518, 0.1907, 0.2861, 0.1777, 0.5183, 0.1777, 0.518, 0.1907, 0.2864, 0.1907, 0.2861, 0.1777, 0.2859, 0.02778, 0.2726, 0.1775, 0.2721, 0.02811, 0.2859, 0.02778, 0.2721, 0.02811, 0.2755, 0.01868, 0.2755, 0.01868, 0.2862, 0.01422, 0.2859, 0.02778, 0.2859, 0.02778, 0.2862, 0.01422, 0.5181, 0.01422, 0.2859, 0.02778, 0.5181, 0.01422, 0.5185, 0.02778, 0.5185, 0.02778, 0.5181, 0.01422, 0.5289, 0.01868, 0.5289, 0.01868, 0.5323, 0.02811, 0.5185, 0.02778, 0.5183, 0.1777, 0.5185, 0.02778, 0.5323, 0.02811, 0.5183, 0.1777, 0.5323, 0.02811, 0.5317, 0.1775, 0.5183, 0.1777, 0.5317, 0.1775, 0.5284, 0.1866, 0.5284, 0.1866, 0.518, 0.1907, 0.5183, 0.1777])
me_s4studio_mesh_4.materials.append(mat_diffuse_004)
me_s4studio_mesh_4.use_remesh_preserve_volume = False
me_s4studio_mesh_4.use_remesh_preserve_attributes = False
me_s4studio_mesh_4.use_mirror_vertex_groups = False
me_s4studio_mesh_4.update()
me_s4studio_mesh_3 = bpy.data.meshes.new('s4studio_mesh_3')
me_s4studio_mesh_3.from_pydata([], [], [])
_uv = me_s4studio_mesh_3.uv_layers.new(name='uv_0')
_uv.uv.foreach_set('vector', [])
me_s4studio_mesh_3.materials.append(mat_diffuse_003)
me_s4studio_mesh_3.use_remesh_preserve_volume = False
me_s4studio_mesh_3.use_remesh_preserve_attributes = False
me_s4studio_mesh_3.use_mirror_vertex_groups = False
me_s4studio_mesh_3.update()
me_s4studio_mesh_2 = bpy.data.meshes.new('s4studio_mesh_2')
me_s4studio_mesh_2.from_pydata([(0.1175, -0.1797, 0.02493), (-0.2618, -0.1797, 0.02493), (-0.2618, 0.1996, 0.02493), (0.1175, 0.1996, 0.02493)], [], [(1, 0, 3), (1, 3, 2)])
me_s4studio_mesh_2.polygons.foreach_set('use_smooth', [True] * 2)
_uv = me_s4studio_mesh_2.uv_layers.new(name='uv_0')
_uv.uv.foreach_set('vector', [0.03601, 0.03604, 0.964, 0.03604, 0.964, 0.964, 0.03601, 0.03604, 0.964, 0.964, 0.03601, 0.964])
_uv.active_render = True
_uv = me_s4studio_mesh_2.uv_layers.new(name='uv_1')
_uv.uv.foreach_set('vector', [0.03601, 0.03604, 0.964, 0.03604, 0.964, 0.964, 0.03601, 0.03604, 0.964, 0.964, 0.03601, 0.964])
me_s4studio_mesh_2.materials.append(mat_diffuse_002)
me_s4studio_mesh_2.use_remesh_preserve_volume = False
me_s4studio_mesh_2.use_remesh_preserve_attributes = False
me_s4studio_mesh_2.use_mirror_vertex_groups = False
me_s4studio_mesh_2.update()
me_s4studio_mesh_1 = bpy.data.meshes.new('s4studio_mesh_1')
me_s4studio_mesh_1.from_pydata([(0.1701, -0.1957, 0.3087), (-0.2698, -0.1957, 0.1329), (0.1701, -0.1957, 0.1329), (-0.2698, -0.1957, 0.3087), (0.1701, -0.2329, 0.3087), (0.1701, -0.2329, 0.1329), (0.001038, -0.2412, 0.1329), (0.001038, -0.2412, 0.3087), (-0.1795, -0.2329, 0.3087), (-0.1795, -0.2329, 0.1329), (-0.2698, -0.2236, 0.1329), (-0.2698, -0.2236, 0.3087)], [], [(3, 0, 2), (3, 2, 1), (5, 4, 7), (5, 7, 6), (7, 9, 6), (7, 8, 9), (9, 8, 11), (9, 11, 10)])
me_s4studio_mesh_1.polygons.foreach_set('use_smooth', [True] * 8)
_uv = me_s4studio_mesh_1.uv_layers.new(name='uv_0')
_uv.uv.foreach_set('vector', [0.8001, 0.7744, 0.8001, 0.9926, 0.8863, 0.9926, 0.8001, 0.7744, 0.8863, 0.9926, 0.8863, 0.7744, 0.8863, 0.9926, 0.8001, 0.9926, 0.8001, 0.9081, 0.8863, 0.9926, 0.8001, 0.9081, 0.8863, 0.9081, 0.8001, 0.9081, 0.8863, 0.8179, 0.8863, 0.9081, 0.8001, 0.9081, 0.8001, 0.8179, 0.8863, 0.8179, 0.8863, 0.8179, 0.8001, 0.8179, 0.8001, 0.7744, 0.8863, 0.8179, 0.8001, 0.7744, 0.8863, 0.7744])
_uv.active_render = True
_uv = me_s4studio_mesh_1.uv_layers.new(name='uv_1')
_uv.uv.foreach_set('vector', [0.8001, 0.7744, 0.8001, 0.9926, 0.8863, 0.9926, 0.8001, 0.7744, 0.8863, 0.9926, 0.8863, 0.7744, 0.8863, 0.9926, 0.8001, 0.9926, 0.8001, 0.9081, 0.8863, 0.9926, 0.8001, 0.9081, 0.8863, 0.9081, 0.8001, 0.9081, 0.8863, 0.8179, 0.8863, 0.9081, 0.8001, 0.9081, 0.8001, 0.8179, 0.8863, 0.8179, 0.8863, 0.8179, 0.8001, 0.8179, 0.8001, 0.7744, 0.8863, 0.8179, 0.8001, 0.7744, 0.8863, 0.7744])
me_s4studio_mesh_1.materials.append(mat_diffuse_001)
me_s4studio_mesh_1.use_remesh_preserve_volume = False
me_s4studio_mesh_1.use_remesh_preserve_attributes = False
me_s4studio_mesh_1.use_mirror_vertex_groups = False
me_s4studio_mesh_1.update()
me_s4studio_mesh_0 = bpy.data.meshes.new('s4studio_mesh_0')
me_s4studio_mesh_0.from_pydata([(-0.003914, 0.3581, 0.005871), (-0.003914, -0.3718, 0.005871), (-0.003914, 0.2524, 0.005871), (0.3659, -0.3425, 0.005871), (0.3659, 0.2524, 0.005871), (-0.003914, -0.2661, 0.005871), (0.5127, -0.3425, 0.005871), (0.5127, -0.2368, 0.005871), (-0.5108, 0.2524, 0.005871), (-0.3659, 0.2524, 0.005871), (-0.5108, 0.3581, 0.005871), (-0.3659, 0.3581, 0.005871), (-0.3659, -0.2368, 0.005871), (-0.5108, -0.2368, 0.005871), (0.3659, 0.3581, 0.005871), (0.5127, 0.3581, 0.005871), (-0.5108, -0.3425, 0.005871), (-0.3659, -0.3425, 0.005871), (0.5127, 0.2524, 0.005871), (0.3659, -0.2368, 0.005871)], [], [(14, 18, 15), (14, 4, 18), (4, 7, 18), (4, 19, 7), (19, 6, 7), (19, 3, 6), (3, 19, 5), (3, 5, 1), (2, 4, 14), (19, 4, 2), (19, 2, 5), (2, 12, 5), (5, 12, 17), (5, 17, 1), (2, 14, 0), (0, 9, 2), (2, 9, 12), (9, 13, 12), (17, 12, 13), (17, 13, 16), (0, 11, 9), (9, 11, 10), (9, 10, 8), (9, 8, 13)])
me_s4studio_mesh_0.polygons.foreach_set('use_smooth', [True] * 24)
_uv = me_s4studio_mesh_0.uv_layers.new(name='uv_0')
_uv.uv.foreach_set('vector', [0.5321, 0.969, 0.5877, 0.9266, 0.5877, 0.969, 0.5321, 0.969, 0.5321, 0.9266, 0.5877, 0.9266, 0.5321, 0.9266, 0.5877, 0.8639, 0.5877, 0.9266, 0.5321, 0.9266, 0.5321, 0.8639, 0.5877, 0.8639, 0.5321, 0.8639, 0.588, 0.8216, 0.5877, 0.8639, 0.5321, 0.8639, 0.5321, 0.8216, 0.588, 0.8216, 0.5321, 0.8216, 0.5321, 0.8639, 0.5012, 0.8639, 0.5321, 0.8216, 0.5012, 0.8639, 0.5012, 0.8216, 0.5012, 0.9266, 0.5321, 0.9266, 0.5321, 0.969, 0.5321, 0.8639, 0.5321, 0.9266, 0.5012, 0.9266, 0.5321, 0.8639, 0.5012, 0.9266, 0.5012, 0.8639, 0.5012, 0.9266, 0.4704, 0.8639, 0.5012, 0.8639, 0.5012, 0.8639, 0.4704, 0.8639, 0.4704, 0.8216, 0.5012, 0.8639, 0.4704, 0.8216, 0.5012, 0.8216, 0.5012, 0.9266, 0.5321, 0.969, 0.5012, 0.969, 0.5012, 0.969, 0.4704, 0.9266, 0.5012, 0.9266, 0.5012, 0.9266, 0.4704, 0.9266, 0.4704, 0.8639, 0.4704, 0.9266, 0.4147, 0.8639, 0.4704, 0.8639, 0.4704, 0.8216, 0.4704, 0.8639, 0.4147, 0.8639, 0.4704, 0.8216, 0.4147, 0.8639, 0.4147, 0.8216, 0.5012, 0.969, 0.4704, 0.969, 0.4704, 0.9266, 0.4704, 0.9266, 0.4704, 0.969, 0.4147, 0.969, 0.4704, 0.9266, 0.4147, 0.969, 0.4147, 0.9266, 0.4704, 0.9266, 0.4147, 0.9266, 0.4147, 0.8639])
me_s4studio_mesh_0.materials.append(mat_diffuse)
me_s4studio_mesh_0.use_remesh_preserve_volume = False
me_s4studio_mesh_0.use_remesh_preserve_attributes = False
me_s4studio_mesh_0.use_mirror_vertex_groups = False
me_s4studio_mesh_0.update()
arm_none_armature_data = bpy.data.armatures.new('None_Armature_Data')  # bones are not reproduced

# ---- objects
ob_rig = bpy.data.objects.new('rig', arm_none_armature_data)
ob_s4studio_mesh_4 = bpy.data.objects.new('s4studio_mesh_4', me_s4studio_mesh_4)
ob_s4studio_mesh_3 = bpy.data.objects.new('s4studio_mesh_3', me_s4studio_mesh_3)
ob_s4studio_mesh_2 = bpy.data.objects.new('s4studio_mesh_2', me_s4studio_mesh_2)
ob_s4studio_mesh_1 = bpy.data.objects.new('s4studio_mesh_1', me_s4studio_mesh_1)
ob_s4studio_mesh_0 = bpy.data.objects.new('s4studio_mesh_0', me_s4studio_mesh_0)
ob_lamp_003 = bpy.data.objects.new('Lamp.003', light_lamp_003)
ob_lamp_002 = bpy.data.objects.new('Lamp.002', light_lamp_002)
ob_lamp_001 = bpy.data.objects.new('Lamp.001', light_lamp_001)
ob_lamp_004 = bpy.data.objects.new('Lamp.004', light_lamp)
ob_camera = bpy.data.objects.new('Camera', cam_camera)

# ---- transforms, parenting, visibility, modifiers, constraints
ob_rig.location = (0.0, 0.0, 0.0)
ob_rig.show_in_front = True
ob_rig.lineart.crease_threshold = 0.0
ob_s4studio_mesh_4.location = (0.0, 0.0, 0.0)
ob_s4studio_mesh_4.show_transparent = True
ob_s4studio_mesh_4.lineart.crease_threshold = 0.0
_vg = ob_s4studio_mesh_4.vertex_groups.new(name='transformBone')
_vg.add([289, 290, 291, 292, 293, 294, 295, 296, 297, 298, 299, 300, 301, 302, 303, 304, 305, 306, 307, 308, 309, 310, 311, 312, 313, 314, 315, 316, 317, 318, 319, 320, 321, 322, 323, 324, 325, 326, 327, 328, 329, 330, 331, 332, 333, 334, 335, 336, 337, 338, 339, 340, 341, 342, 343, 344, 345, 346, 347, 348, 349, 350, 351, 352, 353, 354, 355, 356, 357, 358, 359, 360, 361, 362, 363, 364, 365, 366, 367, 368, 369, 370, 371, 372, 373, 374, 375, 376, 377, 378, 379, 380, 381, 382, 383, 384, 385, 386, 387, 388, 389, 390, 391, 392, 393, 394, 395, 396, 397, 398, 399, 400, 401, 402, 403, 404, 405, 406, 407, 408, 409, 410, 411, 412, 413, 414, 415, 416, 417, 418, 419, 420, 421, 422, 423, 424, 425, 426, 427, 428, 429, 430, 431, 432, 433, 434, 435, 436, 437, 438, 439, 440, 441, 442, 443, 444, 445, 446, 447, 448, 449, 450, 451, 452, 453, 454, 455, 456, 457, 458, 459, 460, 461, 462, 463, 464, 465, 466, 467], 1.0, 'REPLACE')
_vg = ob_s4studio_mesh_4.vertex_groups.new(name='_bind_door')
_vg.add([0, 1, 2, 3, 4, 5, 6, 7, 8, 9, 10, 11, 12, 13, 14, 15, 16, 17, 18, 19, 20, 21, 22, 23, 24, 25, 26, 27, 28, 29, 30, 31, 32, 33, 34, 35, 36, 37, 38, 39, 40, 41, 42, 43, 44, 45, 46, 47, 48, 49, 50, 51, 52, 53, 54, 55, 56, 57, 58, 59, 60, 61, 62, 63, 64, 65, 66, 67, 68, 69, 70, 71, 72, 73, 74, 75, 76, 77, 78, 79, 80, 81, 82, 83, 84, 85, 86, 87, 88, 89, 90, 91, 92, 93, 94, 95, 96, 97, 98, 99, 100, 101, 102, 103, 104, 105, 106, 107, 108, 109, 110, 111, 112, 113, 114, 115, 116, 117, 118, 119, 120, 121, 122, 123, 124, 125, 126, 127, 128, 129, 130, 131, 132, 133, 134, 135, 136, 137, 138, 139, 140, 141, 142, 143, 144, 145, 146, 147, 148, 149, 150, 151, 152, 153, 154, 155, 156, 157, 158, 159, 160, 161, 162, 163, 164, 165, 166, 167, 168, 169, 170, 171, 172, 173, 174, 175, 176, 177, 178, 179, 180, 181, 182, 183, 184, 185, 186, 187, 188, 189, 190, 191, 192, 193, 194, 195, 196, 197, 198, 199, 200, 201, 202, 203, 204, 205, 206, 207, 208, 209, 210, 211, 212, 213, 214, 215, 216, 217, 218, 219, 220, 221, 222, 223, 224, 225, 226, 227, 228, 229, 230, 231, 232, 233, 234, 235, 236, 237, 238, 239, 240, 241, 242, 243, 244, 245, 246, 247, 248, 249, 250, 251, 252, 253, 254, 255, 256, 257, 258, 259, 260, 261, 262, 263, 264, 265, 266, 267, 268, 269, 270, 271, 272, 273, 274, 275, 276, 277, 278, 279, 280, 281, 282, 283, 284, 285, 286, 287, 288], 1.0, 'REPLACE')
_m = ob_s4studio_mesh_4.modifiers.new('s4studio_mesh_4_skin', 'ARMATURE')
_m.object = ob_rig
ob_s4studio_mesh_3.location = (0.0, 0.0, 0.0)
ob_s4studio_mesh_3.show_transparent = True
ob_s4studio_mesh_3.lineart.crease_threshold = 0.0
_vg = ob_s4studio_mesh_3.vertex_groups.new(name='transformBone')
_vg = ob_s4studio_mesh_3.vertex_groups.new(name='_bind_door')
_m = ob_s4studio_mesh_3.modifiers.new('s4studio_mesh_3_skin', 'ARMATURE')
_m.object = ob_rig
ob_s4studio_mesh_2.location = (0.0, 0.0, 0.0)
ob_s4studio_mesh_2.show_transparent = True
ob_s4studio_mesh_2.lineart.crease_threshold = 0.0
_vg = ob_s4studio_mesh_2.vertex_groups.new(name='transformBone')
_vg.add([0, 1, 2, 3], 1.0, 'REPLACE')
_m = ob_s4studio_mesh_2.modifiers.new('s4studio_mesh_2_skin', 'ARMATURE')
_m.object = ob_rig
ob_s4studio_mesh_1.location = (0.0, 0.0, 0.0)
ob_s4studio_mesh_1.show_transparent = True
ob_s4studio_mesh_1.lineart.crease_threshold = 0.0
_vg = ob_s4studio_mesh_1.vertex_groups.new(name='_bind_door')
_vg.add([0, 1, 2, 3, 4, 5, 6, 7, 8, 9, 10, 11], 1.0, 'REPLACE')
_m = ob_s4studio_mesh_1.modifiers.new('s4studio_mesh_1_skin', 'ARMATURE')
_m.object = ob_rig
ob_s4studio_mesh_0.location = (0.0, 0.0, 0.0)
ob_s4studio_mesh_0.show_transparent = True
ob_s4studio_mesh_0.lineart.crease_threshold = 0.0
_m = ob_s4studio_mesh_0.modifiers.new('s4studio_mesh_0_skin', 'ARMATURE')
_m.object = ob_rig
ob_lamp_003.location = (0.0, -3.0, 4.0)
ob_lamp_003.rotation_euler = (0.6503, 0.05522, 1.866)
ob_lamp_003.lock_rotations_4d = False
ob_lamp_003.empty_display_type = 'ARROWS'
ob_lamp_003.color = (0.0, 0.0, 0.0, 0.0)
ob_lamp_003.lineart.crease_threshold = 0.0
ob_lamp_002.location = (0.0, 3.0, 4.0)
ob_lamp_002.rotation_euler = (0.6503, 0.05522, 1.866)
ob_lamp_002.lock_rotations_4d = False
ob_lamp_002.empty_display_type = 'ARROWS'
ob_lamp_002.color = (0.0, 0.0, 0.0, 0.0)
ob_lamp_002.lineart.crease_threshold = 0.0
ob_lamp_001.location = (-3.0, 0.0, 4.0)
ob_lamp_001.rotation_euler = (0.6503, 0.05522, 1.866)
ob_lamp_001.lock_rotations_4d = False
ob_lamp_001.empty_display_type = 'ARROWS'
ob_lamp_001.color = (0.0, 0.0, 0.0, 0.0)
ob_lamp_001.lineart.crease_threshold = 0.0
ob_lamp_004.location = (3.0, 0.0, 4.0)
ob_lamp_004.rotation_euler = (0.6503, 0.05522, 1.866)
ob_lamp_004.lock_rotations_4d = False
ob_lamp_004.empty_display_type = 'ARROWS'
ob_lamp_004.color = (0.0, 0.0, 0.0, 0.0)
ob_lamp_004.lineart.crease_threshold = 0.0
ob_camera.location = (7.481, -6.508, 5.344)
ob_camera.rotation_euler = (1.109, 0.01082, 0.8149)
ob_camera.lock_rotations_4d = False
ob_camera.empty_display_type = 'ARROWS'
ob_camera.color = (0.0, 0.0, 0.0, 0.0)
ob_camera.display_type = 'WIRE'
ob_camera.lineart.crease_threshold = 0.0

# ---- collection membership
col_collection_1.objects.link(ob_rig)
col_collection_1.objects.link(ob_s4studio_mesh_4)
col_collection_1.objects.link(ob_s4studio_mesh_3)
col_collection_1.objects.link(ob_s4studio_mesh_2)
col_collection_1.objects.link(ob_s4studio_mesh_1)
col_collection_1.objects.link(ob_s4studio_mesh_0)
col_collection_1.objects.link(ob_lamp_003)
col_collection_1.objects.link(ob_lamp_002)
col_collection_1.objects.link(ob_lamp_001)
col_collection_1.objects.link(ob_lamp_004)
col_collection_1.objects.link(ob_camera)

# ---- scene / render settings (as saved in the file)
scene.camera = ob_camera
scene.frame_start = 1; scene.frame_end = 250; scene.frame_set(1)
scene.render.engine = 'BLENDER_EEVEE_NEXT'
scene.render.resolution_percentage = 50
scene.render.dither_intensity = 0.0
scene.cycles.use_denoising = False
scene.cycles.samples = 10
scene.cycles.sampling_pattern = 'TABULATED_SOBOL'
scene.cycles.light_sampling_threshold = 0.0
scene.cycles.use_adaptive_sampling = False
scene.cycles.use_light_tree = False
scene.cycles.blur_glossy = 0.0
scene.cycles.volume_bounces = 1
scene.cycles.pixel_filter_type = 'GAUSSIAN'
scene.cycles.sample_clamp_indirect = 0.0
scene.view_settings.view_transform = 'Standard'
bpy.context.view_layer.update()
